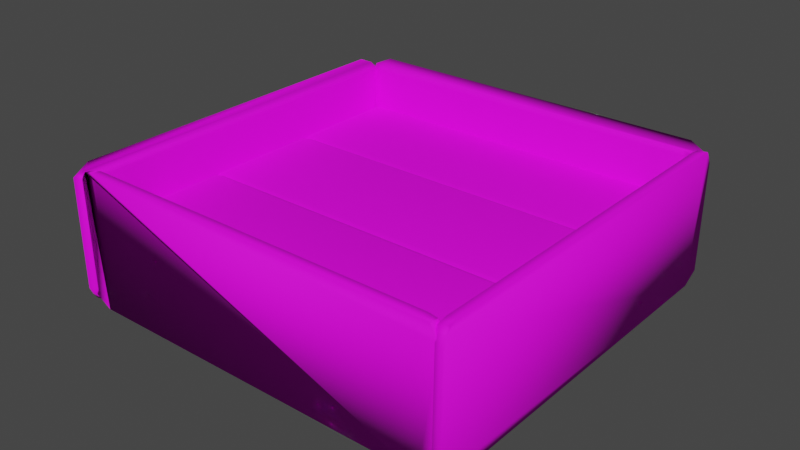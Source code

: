 # Source: CuddlePit.blend  (saved by Blender 3.6.14; exported with 4.5.12 LTS)
import bpy
from mathutils import Matrix  # noqa: F401  (used for matrix-valued properties, if any)

bpy.ops.wm.read_factory_settings(use_empty=True)
scene = bpy.context.scene
scene.name = 'Scene'

# ---- collections
col_collection = bpy.data.collections.new('Collection'); scene.collection.children.link(col_collection)

# ---- images (referenced by path relative to the original .blend; pixels are not part of the script)
import os
ASSET_DIR = os.environ.get("B2B_ASSET_DIR", "")  # directory of the original .blend (textures are referenced by path, not embedded)
HERE = os.path.dirname(os.path.abspath(__file__))  # packed textures are extracted next to this script under _unpacked/

def load_image(name, relpath, width, height, colorspace="sRGB"):
    """Load a texture the original file referenced (path relative to the .blend, or extracted next to this script)."""
    p = next((c for c in (os.path.join(HERE, relpath), os.path.join(ASSET_DIR, relpath)) if relpath and os.path.exists(c)), "")
    if p:
        img = bpy.data.images.load(p, check_existing=True)
        img.name = name
    else:  # same state as the original file: an image datablock whose file is absent (Cycles renders it pink)
        img = bpy.data.images.new(name, width, height)
        img.source = "FILE"
        img.filepath = "//" + (relpath or name)
    img.colorspace_settings.name = colorspace
    return img
img_lovelyloveseata4_png = load_image('LovelyLoveseatA4.png', 'LovelyLoveseatA4.png', 1024, 1024, 'sRGB')
img_lovelyloveseata4_png_001 = load_image('LovelyLoveseatA4.png.001', 'LovelyLoveseatA4.png', 1024, 1024, 'Non-Color')

# ---- materials (node trees are filled in below, after node groups)
mat_diffuse_031 = bpy.data.materials.new('DIFFUSE.031')
mat_diffuse_031.surface_render_method = 'BLENDED'
mat_diffuse_031.blend_method = 'BLEND'
mat_diffuse_031.use_transparency_overlap = False
mat_diffuse_031.show_transparent_back = False
mat_diffuse_031.use_transparent_shadow = False
mat_diffuse_031.roughness = 0.8
mat_diffuse_031.specular_intensity = 0.2273
mat_diffuse_031.metallic = 0.05

# ---- material node trees
mat_diffuse_031.use_nodes = True; mat_diffuse_031.node_tree.nodes.clear()
_N = mat_diffuse_031.node_tree.nodes; _L = mat_diffuse_031.node_tree.links
n0 = _N.new('ShaderNodeBsdfPrincipled'); n0.name = 'Principled BSDF'; n0.location = (10, 300)
n0.distribution = 'GGX'
n0.subsurface_method = 'RANDOM_WALK_SKIN'
n0.inputs[1].default_value = 0.05
n0.inputs[2].default_value = 0.8
n0.inputs[3].default_value = 1.45
n0.inputs[13].default_value = 0.2273
n0.inputs[27].default_value = (0.0, 0.0, 0.0, 1.0)
n0.inputs[28].default_value = 1.0
n1 = _N.new('ShaderNodeOutputMaterial'); n1.name = 'Material Output'; n1.location = (300, 300)
n2 = _N.new('ShaderNodeNormalMap'); n2.name = 'Normal Map'; n2.location = (-300, -300)
n2.label = 'Normal/Map'
n2.inputs[0].default_value = 0.0
n3 = _N.new('ShaderNodeTexImage'); n3.name = 'Image Texture'; n3.location = (-300, 600)
n3.image = img_lovelyloveseata4_png
n4 = _N.new('ShaderNodeTexImage'); n4.name = 'Image Texture.001'; n4.location = (-300, 0)
n4.image = img_lovelyloveseata4_png_001
_L.new(n0.outputs[0], n1.inputs[0])
_L.new(n2.outputs[0], n0.inputs[5])
_L.new(n3.outputs[0], n0.inputs[0])
_L.new(n4.outputs[1], n0.inputs[4])
n1.is_active_output = True

# ---- world
world_world = bpy.data.worlds.new('World'); scene.world = world_world
world_world.use_nodes = True; world_world.node_tree.nodes.clear()
_N = world_world.node_tree.nodes; _L = world_world.node_tree.links
n0 = _N.new('ShaderNodeOutputWorld'); n0.name = 'World Output'; n0.location = (300, 300)
n1 = _N.new('ShaderNodeBackground'); n1.name = 'Background'; n1.location = (10, 300)
n1.inputs[0].default_value = (0.05088, 0.05088, 0.05088, 1.0)
_L.new(n1.outputs[0], n0.inputs[0])
n0.is_active_output = True
world_world.color = (0.05088, 0.05088, 0.05088)
world_world.use_sun_shadow = False
world_world.sun_shadow_jitter_overblur = 0.0

# ---- meshes
me_s4studio_mesh_1_003 = bpy.data.meshes.new('s4studio_mesh_1.003')
me_s4studio_mesh_1_003.from_pydata([(-0.7792, 0.2533, 0.02003), (-0.7404, 0.2651, -0.02689), (-0.776, -0.2508, 0.06148), (-0.7933, -0.2354, 0.02158), (-0.7777, -0.2585, 0.02384), (-0.7885, -0.2312, 0.05956), (-0.7762, -0.2299, 0.072), (-0.7404, 0.2506, 0.03086), (-0.7405, -0.2553, 0.06344), (-0.7777, 0.2313, 0.03282), (-0.7776, -0.2018, 0.07523), (-0.7405, -0.2307, 0.0772), (-0.8066, 0.2265, -0.02314), (-0.8065, -0.2066, 0.01879), (-0.7935, -0.2033, 0.05838), (-0.7933, 0.2298, 0.01671), (-0.7404, -0.2636, 0.02432), (-0.7404, -0.2012, 0.08112), (-0.7404, 0.2319, 0.03862), (0.6722, 0.265, -0.02689), (0.6722, 0.2506, 0.03086), (0.6722, -0.2553, 0.06353), (0.711, 0.2533, 0.02003), (0.7079, -0.2508, 0.06137), (0.725, -0.2354, 0.02158), (0.7202, -0.2312, 0.05956), (0.7076, -0.2507, 0.06146), (0.708, -0.23, 0.07216), (0.7095, -0.2586, 0.02385), (0.6722, -0.2306, 0.07703), (0.6722, -0.2636, 0.02432), (0.7094, -0.2585, 0.02383), (0.6722, 0.2319, 0.03862), (0.6722, -0.2012, 0.08113), (0.7092, -0.2018, 0.07516), (0.7253, -0.2033, 0.05841), (0.7095, 0.2313, 0.03288), (0.7251, 0.2298, 0.01677), (0.725, 0.2298, 0.01665), (0.7385, 0.2268, -0.02318), (0.7385, -0.2062, 0.01876), (-0.7792, 0.09254, 0.4921), (-0.7404, 0.04562, 0.4803), (-0.7761, 0.1339, 0.9961), (-0.7931, 0.09407, 0.9807), (-0.7779, 0.09638, 1.004), (-0.7885, 0.1321, 0.9766), (-0.7762, 0.1446, 0.9753), (-0.7776, 0.09635, 1.004), (-0.7404, 0.1034, 0.4948), (-0.7405, 0.136, 1.001), (-0.7777, 0.1053, 0.514), (-0.7776, 0.1477, 0.9471), (-0.7404, 0.1496, 0.976), (-0.8066, 0.04937, 0.5189), (-0.8065, 0.0913, 0.952), (-0.7935, 0.1309, 0.9487), (-0.7933, 0.08922, 0.5156), (-0.7404, 0.09683, 1.009), (-0.7404, 0.1536, 0.9466), (-0.7404, 0.1111, 0.5135), (0.6722, 0.1034, 0.4948), (0.6722, 0.04562, 0.4803), (0.6722, 0.136, 1.001), (0.711, 0.09254, 0.4921), (0.7079, 0.1339, 0.9962), (0.7249, 0.09407, 0.9807), (0.7202, 0.1321, 0.9766), (0.7076, 0.134, 0.9961), (0.7079, 0.1446, 0.9753), (0.7096, 0.09638, 1.004), (0.6722, 0.1496, 0.976), (0.6722, 0.09683, 1.009), (0.7094, 0.09635, 1.004), (0.6722, 0.1111, 0.5135), (0.6722, 0.1536, 0.9466), (0.7093, 0.1477, 0.9471), (0.7253, 0.1309, 0.9487), (0.7094, 0.1053, 0.514), (0.7251, 0.08928, 0.5156), (0.725, 0.08917, 0.5156), (0.7385, 0.04933, 0.5186), (0.7385, 0.09128, 0.9516), (-0.7792, 0.0469, 0.02091), (-0.7761, 0.08827, 0.525), (-0.7931, 0.04843, 0.5095), (-0.7779, 0.05074, 0.5328), (-0.7885, 0.08643, 0.5054), (-0.7762, 0.09895, 0.5041), (-0.7776, 0.05071, 0.5328), (-0.7404, 0.05773, 0.02358), (-0.7404, -3.624e-05, 0.009181), (-0.7405, 0.09037, 0.5295), (-0.7777, 0.05969, 0.04285), (-0.7776, 0.1021, 0.4759), (-0.7404, 0.104, 0.5048), (-0.8066, 0.003734, 0.04771), (-0.8065, 0.04566, 0.4808), (-0.7935, 0.08525, 0.4775), (-0.7933, 0.04358, 0.04442), (-0.7404, 0.05119, 0.5378), (-0.7404, 0.108, 0.4754), (-0.7404, 0.06549, 0.04228), (0.6722, -3.624e-05, 0.009181), (0.6722, 0.05773, 0.02358), (0.6722, 0.09037, 0.5295), (0.711, 0.0469, 0.02091), (0.7079, 0.08824, 0.525), (0.7249, 0.04843, 0.5095), (0.7202, 0.08643, 0.5054), (0.7076, 0.08833, 0.5249), (0.7079, 0.09895, 0.5041), (0.7096, 0.05074, 0.5328), (0.6722, 0.104, 0.5048), (0.6722, 0.05119, 0.5378), (0.7094, 0.05071, 0.5328), (0.6722, 0.06549, 0.04228), (0.6722, 0.108, 0.4754), (0.7093, 0.1021, 0.4759), (0.7253, 0.08529, 0.4775), (0.7094, 0.05969, 0.04285), (0.7251, 0.04364, 0.04441), (0.725, 0.04352, 0.04442), (0.7385, 0.00369, 0.04736), (0.7385, 0.04563, 0.4804), (-0.7792, 0.1382, 0.9633), (-0.7404, 0.09126, 0.9515), (-0.7761, 0.1796, 1.467), (-0.7931, 0.1397, 1.452), (-0.7779, 0.142, 1.475), (-0.7885, 0.1777, 1.448), (-0.7762, 0.1902, 1.447), (-0.7776, 0.142, 1.475), (-0.7404, 0.149, 0.966), (-0.7405, 0.1817, 1.472), (-0.7777, 0.151, 0.9852), (-0.7776, 0.1934, 1.418), (-0.7404, 0.1953, 1.447), (-0.8066, 0.09501, 0.9901), (-0.8065, 0.1369, 1.423), (-0.7935, 0.1765, 1.42), (-0.7933, 0.1349, 0.9868), (-0.7404, 0.1425, 1.48), (-0.7404, 0.1993, 1.418), (-0.7404, 0.1568, 0.9847), (0.6722, 0.149, 0.966), (0.6722, 0.09126, 0.9515), (0.6722, 0.1817, 1.472), (0.711, 0.1382, 0.9633), (0.7079, 0.1795, 1.467), (0.7249, 0.1397, 1.452), (0.7202, 0.1777, 1.448), (0.7076, 0.1796, 1.467), (0.7079, 0.1902, 1.447), (0.7096, 0.142, 1.475), (0.6722, 0.1953, 1.447), (0.6722, 0.1425, 1.48), (0.7094, 0.142, 1.475), (0.6722, 0.1568, 0.9847), (0.6722, 0.1993, 1.418), (0.7093, 0.1934, 1.418), (0.7253, 0.1766, 1.42), (0.7094, 0.151, 0.9852), (0.7251, 0.1349, 0.9868), (0.725, 0.1348, 0.9868), (0.7385, 0.09497, 0.9897), (0.7385, 0.1369, 1.423), (-0.7792, -0.1001, 1.543), (-0.7404, -0.1158, 1.568), (-0.7761, 0.4011, 1.49), (-0.7933, 0.3849, 1.521), (-0.7777, 0.4079, 1.518), (-0.7885, 0.3807, 1.483), (-0.7762, 0.3795, 1.47), (-0.7404, -0.1006, 1.511), (-0.7404, -0.1154, 1.568), (-0.7405, 0.4048, 1.479), (-0.7777, -0.0819, 1.509), (-0.7776, 0.3513, 1.467), (-0.7404, 0.3802, 1.465), (-0.8066, -0.07713, 1.565), (-0.8065, 0.356, 1.524), (-0.7935, 0.3528, 1.484), (-0.7933, -0.08036, 1.525), (-0.7404, 0.4131, 1.518), (-0.7404, 0.3507, 1.461), (-0.7404, -0.08246, 1.503), (0.6722, -0.1158, 1.568), (0.6722, -0.1018, 1.511), (0.6722, 0.4048, 1.479), (0.711, -0.09751, 1.565), (0.7079, 0.4003, 1.481), (0.725, 0.3849, 1.521), (0.7202, 0.3807, 1.483), (0.7076, 0.4002, 1.481), (0.7079, 0.3795, 1.47), (0.7095, 0.408, 1.519), (0.6722, 0.3802, 1.465), (0.6722, 0.4131, 1.518), (0.7094, 0.408, 1.519), (0.6722, -0.08246, 1.503), (0.6722, 0.3507, 1.461), (0.7093, 0.3513, 1.467), (0.7253, 0.3528, 1.484), (0.7094, -0.0819, 1.509), (0.7251, -0.08036, 1.525), (0.725, -0.08035, 1.525), (0.7385, -0.07749, 1.565), (0.7385, 0.3556, 1.524), (-0.809, 0.3959, 1.504), (-0.831, 0.4095, 1.464), (-0.8036, -0.1067, 1.55), (-0.8318, -0.08596, 1.565), (-0.8318, -0.1106, 1.552), (-0.7944, -0.08586, 1.56), (-0.7818, -0.08702, 1.548), (-0.8318, -0.1106, 1.552), (-0.7765, 0.3896, 1.466), (-0.8318, 0.4094, 1.464), (-0.7928, -0.1147, 1.515), (-0.7764, 0.3739, 1.505), (-0.776, -0.05926, 1.546), (-0.7769, -0.09165, 1.512), (-0.8318, 0.3772, 1.533), (-0.8318, -0.05583, 1.575), (-0.7929, -0.05765, 1.562), (-0.7926, 0.3754, 1.52), (-0.8321, -0.1193, 1.515), (-0.77, -0.06283, 1.51), (-0.7706, 0.3703, 1.468), (-0.8318, 0.2732, 0.05774), (-0.7765, 0.2534, 0.05967), (-0.831, 0.2733, 0.05774), (-0.7928, -0.2509, 0.1085), (-0.809, 0.2522, 0.02081), (-0.7945, -0.2497, 0.07255), (-0.8318, -0.2323, 0.05364), (-0.7944, -0.2313, 0.05837), (-0.7944, -0.2497, 0.07277), (-0.7818, -0.2301, 0.07058), (-0.8318, -0.254, 0.07134), (-0.7769, -0.2278, 0.1063), (-0.8321, -0.2554, 0.109), (-0.8318, -0.2539, 0.07146), (-0.7706, 0.2341, 0.06153), (-0.77, -0.199, 0.1035), (-0.776, -0.2026, 0.06654), (-0.7928, -0.2041, 0.05067), (-0.7764, 0.2305, 0.02448), (-0.7925, 0.229, 0.008832), (-0.7927, 0.229, 0.008953), (-0.831, 0.2286, -0.004531), (-0.831, -0.2044, 0.03741), (0.7138, -0.1009, 1.552), (0.7222, 0.4021, 1.5), (0.7603, 0.3847, 1.519), (0.7603, 0.4063, 1.502), (0.7221, 0.3837, 1.515), (0.7095, 0.3825, 1.502), (0.7603, 0.4063, 1.501), (0.7033, -0.1009, 1.513), (0.7205, 0.4034, 1.464), (0.7033, -0.07807, 1.548), (0.7036, 0.3551, 1.506), (0.7045, 0.3803, 1.467), (0.7594, -0.07593, 1.577), (0.7602, 0.3571, 1.535), (0.7205, 0.3565, 1.522), (0.7195, -0.07658, 1.564), (0.7603, 0.4078, 1.464), (0.6977, 0.3515, 1.469), (0.6974, -0.08166, 1.511), (0.7033, -0.2371, 0.1072), (0.7594, -0.2571, 0.1091), (0.7205, 0.2672, 0.05832), (0.7138, -0.2446, 0.06893), (0.7222, 0.2591, 0.02327), (0.7603, 0.2383, 0.008055), (0.7221, 0.2383, 0.01289), (0.7221, 0.259, 0.0235), (0.7095, 0.2395, 0.0251), (0.7603, 0.263, 0.02127), (0.7045, 0.2441, 0.06057), (0.7603, 0.2716, 0.05791), (0.7603, 0.2629, 0.02139), (0.6974, -0.2179, 0.1053), (0.6977, 0.2153, 0.06336), (0.7036, 0.2117, 0.02641), (0.7205, 0.2101, 0.01055), (0.7033, -0.2214, 0.06825), (0.7194, -0.223, 0.05261), (0.7195, -0.223, 0.05273), (0.7594, -0.2252, 0.03943), (0.7602, 0.2078, -0.002514), (0.7594, -0.1209, 1.515)], [], [(12, 0, 1), (12, 15, 0), (15, 9, 0), (7, 0, 9), (234, 209, 217, 231), (167, 175, 168), (224, 225, 226, 223), (291, 289, 287, 288), (181, 171, 170), (7, 9, 18), (201, 202, 204, 200), (36, 20, 32), (22, 20, 36), (13, 5, 14), (88, 94, 98, 87), (153, 160, 159, 155), (33, 32, 18, 17), (201, 200, 186, 185), (36, 32, 33), (13, 3, 5), (279, 281, 277, 278), (5, 2, 6), (11, 6, 2), (11, 2, 8), (11, 8, 21), (11, 21, 29), (107, 111, 113, 105), (171, 187, 207, 208, 192, 199, 198, 184), (27, 33, 29), (27, 34, 33), (36, 33, 34), (23, 25, 27), (6, 10, 14, 5), (10, 9, 15, 14), (36, 38, 22), (22, 38, 39), (22, 39, 19), (25, 40, 35), (37, 35, 40), (25, 24, 40), (2, 5, 3, 4), (38, 40, 39), (127, 132, 142, 134), (274, 282, 264, 261), (111, 118, 117, 113), (54, 41, 42), (54, 57, 41), (57, 51, 41), (49, 41, 51), (62, 42, 41, 49, 61, 64), (197, 201, 185, 179), (146, 126, 125, 133, 145, 148), (173, 179, 185, 178), (136, 135, 141, 140), (92, 100, 114, 105), (49, 51, 60), (245, 246, 248, 244), (78, 61, 74), (64, 61, 78), (55, 46, 56), (288, 287, 280, 278), (239, 246, 245, 241), (286, 287, 289, 285), (266, 267, 268, 265), (113, 117, 101, 95), (55, 44, 46), (128, 129, 127, 130), (46, 43, 47), (65, 69, 71, 63), (211, 227, 216), (50, 58, 72, 63), (84, 92, 95, 88), (243, 236, 240), (131, 137, 143, 136), (230, 232, 251), (65, 67, 69), (161, 160, 153, 151), (164, 162, 160, 161), (78, 80, 64), (64, 80, 81), (64, 81, 62), (67, 82, 77), (79, 77, 82), (67, 66, 82), (152, 154, 150, 151), (80, 82, 81), (23, 21, 30, 31), (228, 229, 220, 221), (215, 222, 228, 221), (96, 83, 91), (96, 99, 83), (99, 93, 83), (90, 83, 93), (175, 169, 171), (175, 187, 169), (19, 1, 0, 7, 20, 22), (55, 56, 57, 54), (206, 204, 202, 203), (180, 168, 171, 181), (90, 93, 102), (189, 197, 179, 176), (120, 104, 116), (106, 104, 120), (97, 87, 98), (173, 178, 182, 172), (263, 262, 268, 267), (117, 118, 120, 116), (75, 74, 60, 59), (30, 21, 8, 16), (97, 85, 87), (110, 112, 108, 109), (87, 84, 88), (276, 280, 282, 274), (283, 269, 259, 255, 266, 265, 294, 273, 292, 293, 277, 284), (116, 104, 90, 102), (254, 261, 264, 258), (227, 211, 212, 224, 223, 218, 230, 251, 252, 236, 243, 242), (47, 53, 59, 52), (107, 109, 111), (47, 52, 56, 46), (94, 93, 99, 98), (120, 122, 106), (106, 122, 123), (106, 123, 103), (109, 124, 119), (121, 119, 124), (109, 108, 124), (44, 45, 43, 46), (122, 124, 123), (84, 89, 100, 92), (75, 76, 78, 74), (280, 287, 286, 282), (138, 125, 126), (138, 141, 125), (141, 135, 125), (133, 125, 135), (209, 218, 223), (103, 91, 83, 90, 104, 106), (181, 182, 183, 180), (80, 78, 76, 77), (31, 24, 28), (133, 135, 144), (185, 186, 177, 178), (162, 145, 158), (148, 145, 162), (139, 130, 140), (77, 76, 69, 67), (6, 11, 17, 10), (219, 227, 242, 233), (134, 142, 156, 147), (139, 128, 130), (68, 70, 66, 67), (130, 127, 131), (149, 153, 155, 147), (212, 211, 213), (159, 160, 162, 158), (191, 195, 197, 189), (88, 95, 101, 94), (192, 196, 199), (149, 151, 153), (27, 25, 35, 34), (34, 35, 38, 36), (162, 164, 148), (148, 164, 165), (148, 165, 146), (151, 166, 161), (163, 161, 166), (151, 150, 166), (219, 222, 215), (259, 256, 255), (164, 166, 165), (43, 48, 58, 50), (29, 33, 17, 11), (156, 157, 149, 147), (180, 167, 168), (180, 183, 167), (183, 177, 167), (174, 167, 177), (167, 174, 175), (175, 188, 187), (187, 188, 190), (97, 98, 99, 96), (215, 221, 225, 214), (32, 20, 7, 18), (174, 177, 186), (63, 71, 53, 50), (204, 188, 200), (190, 188, 204), (181, 172, 182), (203, 202, 195, 193), (283, 284, 276, 274), (176, 184, 198, 189), (101, 102, 93, 94), (117, 116, 102, 101), (181, 170, 172), (85, 86, 84, 87), (172, 169, 173), (12, 1, 4, 3, 13), (211, 219, 215), (200, 188, 174, 186), (176, 179, 173), (230, 218, 209, 234), (242, 243, 235, 233), (191, 193, 195), (247, 246, 239, 237), (250, 248, 246, 247), (204, 206, 190), (190, 206, 207), (190, 207, 187), (193, 208, 203), (205, 203, 208), (193, 192, 208), (255, 256, 254, 257), (206, 208, 207), (169, 171, 184, 176), (74, 61, 49, 60), (211, 216, 227, 219), (223, 209, 210), (223, 226, 209), (226, 220, 209), (217, 209, 220), (168, 175, 187), (244, 231, 217, 229), (273, 294, 253, 260, 272, 275), (139, 140, 141, 138), (122, 120, 118, 119), (59, 60, 51, 52), (217, 220, 229), (233, 241, 222, 219), (248, 231, 244), (234, 231, 248), (224, 214, 225), (258, 263, 267, 257), (114, 115, 107, 105), (159, 158, 144, 143), (17, 18, 9, 10), (270, 271, 262, 263), (224, 212, 214), (238, 240, 236, 237), (214, 211, 215), (235, 239, 241, 233), (245, 244, 229, 228), (43, 50, 53, 47), (69, 76, 75, 71), (235, 237, 239), (212, 213, 211, 214), (178, 177, 183, 182), (248, 250, 234), (234, 250, 251), (234, 251, 232), (237, 252, 247), (249, 247, 252), (237, 236, 252), (194, 196, 192, 193), (250, 252, 251), (198, 199, 191, 189), (105, 113, 95, 92), (258, 264, 270, 263), (265, 253, 294), (265, 268, 253), (268, 262, 253), (260, 253, 262), (174, 188, 175), (71, 75, 59, 53), (13, 14, 15, 12), (52, 51, 57, 56), (158, 145, 133, 144), (260, 262, 271), (286, 285, 271, 270), (289, 272, 285), (275, 272, 289), (266, 257, 267), (119, 118, 111, 109), (72, 73, 65, 63), (285, 272, 260, 271), (143, 144, 135, 136), (282, 286, 270, 264), (266, 255, 257), (24, 25, 26, 28), (257, 254, 258), (127, 134, 137, 131), (4, 1, 19), (169, 176, 173), (29, 21, 23, 27), (277, 281, 284), (254, 259, 269, 261), (276, 278, 280), (131, 136, 140, 130), (221, 220, 226, 225), (289, 291, 275), (275, 291, 292), (275, 292, 273), (278, 293, 288), (290, 288, 293), (278, 277, 293), (170, 171, 169, 172), (291, 293, 292), (195, 202, 201, 197), (168, 175, 171), (16, 8, 2, 4), (168, 187, 175), (187, 171, 169), (261, 269, 283, 274), (230, 234, 232), (16, 4, 19, 39, 40, 24, 31, 30), (147, 155, 137, 134), (241, 245, 228, 222), (254, 256, 259), (155, 159, 143, 137)])
me_s4studio_mesh_1_003.polygons.foreach_set('use_smooth', [True] * 309)
_uv = me_s4studio_mesh_1_003.uv_layers.new(name='uv_0')
_uv.uv.foreach_set('vector', [0.024, 0.5586, 0.03827, 0.5626, 0.04718, 0.5913, 0.024, 0.5586, 0.03264, 0.5562, 0.03827, 0.5626, 0.03264, 0.5562, 0.03827, 0.5553, 0.03827, 0.5626, 0.04718, 0.5647, 0.03827, 0.5626, 0.03827, 0.5553, 0.4146, 0.5626, 0.03827, 0.5626, 0.04718, 0.5647, 0.4057, 0.5647, 0.03827, 0.5626, 0.04718, 0.5913, 0.04718, 0.5913, 0.024, 0.3346, 0.03264, 0.3354, 0.03264, 0.5562, 0.024, 0.5586, 0.4203, 0.5562, 0.4146, 0.5553, 0.4146, 0.3358, 0.4203, 0.3354, 0.024, 0.3346, 0.0387, 0.2881, 0.02691, 0.3081, 0.04718, 0.5647, 0.03827, 0.5553, 0.04718, 0.5546, 0.4057, 0.336, 0.4146, 0.3358, 0.4146, 0.5553, 0.4057, 0.5546, 0.4146, 0.5553, 0.4057, 0.5647, 0.4057, 0.5546, 0.4146, 0.5626, 0.4057, 0.5647, 0.4146, 0.5553, 0.024, 0.3346, 0.03482, 0.3211, 0.03264, 0.3354, 0.03827, 0.3225, 0.03827, 0.3358, 0.03264, 0.3354, 0.03482, 0.3211, 0.4146, 0.3225, 0.4146, 0.3358, 0.4057, 0.336, 0.4057, 0.3211, 0.4057, 0.336, 0.4057, 0.5546, 0.04718, 0.5546, 0.04718, 0.336, 0.4057, 0.336, 0.4057, 0.5546, 0.04718, 0.5546, 0.04718, 0.336, 0.4146, 0.5553, 0.4057, 0.5546, 0.4057, 0.336, 0.024, 0.3346, 0.02691, 0.3081, 0.03482, 0.3211, 0.4146, 0.3119, 0.4146, 0.2894, 0.4244, 0.2935, 0.4181, 0.3211, 0.03482, 0.3211, 0.03827, 0.3118, 0.03827, 0.3225, 0.04718, 0.3211, 0.03827, 0.3225, 0.03827, 0.3118, 0.04718, 0.3211, 0.03827, 0.3118, 0.04718, 0.3069, 0.04718, 0.3211, 0.04718, 0.3069, 0.4057, 0.3069, 0.04718, 0.3211, 0.4057, 0.3069, 0.4057, 0.3211, 0.4146, 0.3119, 0.4146, 0.3225, 0.4057, 0.3211, 0.4057, 0.3069, 0.0387, 0.2881, 0.4057, 0.5912, 0.4289, 0.5586, 0.4289, 0.3134, 0.4244, 0.2935, 0.4146, 0.2894, 0.4057, 0.29, 0.04718, 0.29, 0.4146, 0.3225, 0.4057, 0.336, 0.4057, 0.3211, 0.4146, 0.3225, 0.4146, 0.3358, 0.4057, 0.336, 0.4146, 0.5553, 0.4057, 0.336, 0.4146, 0.3358, 0.4146, 0.3119, 0.4181, 0.3211, 0.4146, 0.3225, 0.03827, 0.3225, 0.03827, 0.3358, 0.03264, 0.3354, 0.03482, 0.3211, 0.03827, 0.3358, 0.03827, 0.5553, 0.03264, 0.5562, 0.03264, 0.3354, 0.4146, 0.5553, 0.4203, 0.5562, 0.4146, 0.5626, 0.4146, 0.5626, 0.4203, 0.5562, 0.4289, 0.5586, 0.4146, 0.5626, 0.4289, 0.5586, 0.4057, 0.5912, 0.4181, 0.3211, 0.4289, 0.3134, 0.4203, 0.3354, 0.4203, 0.5562, 0.4203, 0.3354, 0.4289, 0.3134, 0.4181, 0.3211, 0.4244, 0.2935, 0.4289, 0.3134, 0.03827, 0.3118, 0.03482, 0.3211, 0.02691, 0.3081, 0.0387, 0.2881, 0.4203, 0.5562, 0.4289, 0.3134, 0.4289, 0.5586, 0.03827, 0.3118, 0.0387, 0.2881, 0.04718, 0.29, 0.04718, 0.3069, 0.4057, 0.3069, 0.4057, 0.3211, 0.04718, 0.3211, 0.04718, 0.3069, 0.4146, 0.3225, 0.4146, 0.3358, 0.4057, 0.336, 0.4057, 0.3211, 0.024, 0.5586, 0.03827, 0.5626, 0.04718, 0.5913, 0.024, 0.5586, 0.03264, 0.5562, 0.03827, 0.5626, 0.03264, 0.5562, 0.03827, 0.5553, 0.03827, 0.5626, 0.04718, 0.5647, 0.03827, 0.5626, 0.03827, 0.5553, 0.4057, 0.5912, 0.04718, 0.5913, 0.03827, 0.5626, 0.04718, 0.5647, 0.4057, 0.5647, 0.4146, 0.5626, 0.4057, 0.3211, 0.4057, 0.336, 0.04718, 0.336, 0.04718, 0.3211, 0.4057, 0.5912, 0.04718, 0.5913, 0.03827, 0.5626, 0.04718, 0.5647, 0.4057, 0.5647, 0.4146, 0.5626, 0.03827, 0.3225, 0.04718, 0.3211, 0.04718, 0.336, 0.03827, 0.3358, 0.03827, 0.3358, 0.03827, 0.5553, 0.03264, 0.5562, 0.03264, 0.3354, 0.04718, 0.3069, 0.04718, 0.29, 0.4057, 0.29, 0.4057, 0.3069, 0.04718, 0.5647, 0.03827, 0.5553, 0.04718, 0.5546, 0.4057, 0.336, 0.4146, 0.3358, 0.4146, 0.5553, 0.4057, 0.5546, 0.4146, 0.5553, 0.4057, 0.5647, 0.4057, 0.5546, 0.4146, 0.5626, 0.4057, 0.5647, 0.4146, 0.5553, 0.024, 0.3346, 0.03482, 0.3211, 0.03264, 0.3354, 0.4203, 0.3354, 0.4146, 0.3358, 0.4146, 0.3225, 0.4181, 0.3211, 0.4146, 0.3225, 0.4146, 0.3358, 0.4057, 0.336, 0.4057, 0.3211, 0.4057, 0.336, 0.4146, 0.3358, 0.4146, 0.5553, 0.4057, 0.5546, 0.024, 0.3346, 0.03264, 0.3354, 0.03264, 0.5562, 0.024, 0.5586, 0.4057, 0.3211, 0.4057, 0.336, 0.04718, 0.336, 0.04718, 0.3211, 0.024, 0.3346, 0.02691, 0.3081, 0.03482, 0.3211, 0.02691, 0.3081, 0.0387, 0.2881, 0.03827, 0.3118, 0.03482, 0.3211, 0.03482, 0.3211, 0.03827, 0.3118, 0.03827, 0.3225, 0.4146, 0.3119, 0.4146, 0.3225, 0.4057, 0.3211, 0.4057, 0.3069, 0.03827, 0.3118, 0.04718, 0.29, 0.0387, 0.2881, 0.04718, 0.3069, 0.04718, 0.29, 0.4057, 0.29, 0.4057, 0.3069, 0.03827, 0.3118, 0.04718, 0.3069, 0.04718, 0.3211, 0.03827, 0.3225, 0.4146, 0.2894, 0.4244, 0.2935, 0.4146, 0.2894, 0.03827, 0.3225, 0.04718, 0.3211, 0.04718, 0.336, 0.03827, 0.3358, 0.4057, 0.5912, 0.4057, 0.5912, 0.4289, 0.5586, 0.4146, 0.3119, 0.4181, 0.3211, 0.4146, 0.3225, 0.4203, 0.3354, 0.4146, 0.3358, 0.4146, 0.3225, 0.4181, 0.3211, 0.4203, 0.5562, 0.4146, 0.5553, 0.4146, 0.3358, 0.4203, 0.3354, 0.4146, 0.5553, 0.4203, 0.5562, 0.4146, 0.5626, 0.4146, 0.5626, 0.4203, 0.5562, 0.4289, 0.5586, 0.4146, 0.5626, 0.4289, 0.5586, 0.4057, 0.5912, 0.4181, 0.3211, 0.4289, 0.3134, 0.4203, 0.3354, 0.4203, 0.5562, 0.4203, 0.3354, 0.4289, 0.3134, 0.4181, 0.3211, 0.4244, 0.2935, 0.4289, 0.3134, 0.4146, 0.3119, 0.4146, 0.2894, 0.4244, 0.2935, 0.4181, 0.3211, 0.4203, 0.5562, 0.4289, 0.3134, 0.4289, 0.5586, 0.4146, 0.3119, 0.4057, 0.3069, 0.4057, 0.29, 0.4146, 0.2894, 0.04718, 0.336, 0.04718, 0.5546, 0.03827, 0.5553, 0.03827, 0.3358, 0.03827, 0.3225, 0.04718, 0.3211, 0.04718, 0.336, 0.03827, 0.3358, 0.024, 0.5586, 0.03827, 0.5626, 0.04718, 0.5913, 0.024, 0.5586, 0.03264, 0.5562, 0.03827, 0.5626, 0.03264, 0.5562, 0.03827, 0.5553, 0.03827, 0.5626, 0.04718, 0.5647, 0.03827, 0.5626, 0.03827, 0.5553, 0.04718, 0.5913, 0.03827, 0.3118, 0.0387, 0.2881, 0.04718, 0.5913, 0.4057, 0.5912, 0.03827, 0.3118, 0.4057, 0.5912, 0.04718, 0.5913, 0.03827, 0.5626, 0.04718, 0.5647, 0.4057, 0.5647, 0.4146, 0.5626, 0.024, 0.3346, 0.03264, 0.3354, 0.03264, 0.5562, 0.024, 0.5586, 0.4203, 0.5562, 0.4146, 0.5553, 0.4146, 0.3358, 0.4203, 0.3354, 0.024, 0.5586, 0.04718, 0.5913, 0.0387, 0.2881, 0.024, 0.3346, 0.04718, 0.5647, 0.03827, 0.5553, 0.04718, 0.5546, 0.4057, 0.3069, 0.4057, 0.3211, 0.04718, 0.3211, 0.04718, 0.3069, 0.4146, 0.5553, 0.4057, 0.5647, 0.4057, 0.5546, 0.4146, 0.5626, 0.4057, 0.5647, 0.4146, 0.5553, 0.024, 0.3346, 0.03482, 0.3211, 0.03264, 0.3354, 0.03827, 0.3225, 0.03827, 0.3358, 0.03264, 0.3354, 0.03482, 0.3211, 0.03827, 0.3358, 0.03827, 0.5553, 0.03264, 0.5562, 0.03264, 0.3354, 0.4057, 0.336, 0.4146, 0.3358, 0.4146, 0.5553, 0.4057, 0.5546, 0.4057, 0.336, 0.4057, 0.5546, 0.04718, 0.5546, 0.04718, 0.336, 0.4057, 0.29, 0.4057, 0.3069, 0.04718, 0.3069, 0.04718, 0.29, 0.024, 0.3346, 0.02691, 0.3081, 0.03482, 0.3211, 0.4146, 0.3119, 0.4146, 0.2894, 0.4244, 0.2935, 0.4181, 0.3211, 0.03482, 0.3211, 0.03827, 0.3118, 0.03827, 0.3225, 0.4146, 0.3119, 0.4146, 0.3225, 0.4057, 0.3211, 0.4057, 0.3069, 0.4057, 0.29, 0.04718, 0.29, 0.0387, 0.2881, 0.02691, 0.3081, 0.024, 0.3346, 0.024, 0.5586, 0.04718, 0.5913, 0.4057, 0.5912, 0.4289, 0.5586, 0.4289, 0.3134, 0.4244, 0.2935, 0.4146, 0.2894, 0.4057, 0.5546, 0.4057, 0.5647, 0.04718, 0.5647, 0.04718, 0.5546, 0.03827, 0.3118, 0.04718, 0.3069, 0.04718, 0.3211, 0.03827, 0.3225, 0.04718, 0.29, 0.03827, 0.3118, 0.02691, 0.3081, 0.024, 0.3346, 0.024, 0.5586, 0.04718, 0.5913, 0.4057, 0.5912, 0.4289, 0.5586, 0.4289, 0.3134, 0.4244, 0.2935, 0.4146, 0.2894, 0.4057, 0.29, 0.03827, 0.3225, 0.04718, 0.3211, 0.04718, 0.336, 0.03827, 0.3358, 0.4146, 0.3119, 0.4181, 0.3211, 0.4146, 0.3225, 0.03827, 0.3225, 0.03827, 0.3358, 0.03264, 0.3354, 0.03482, 0.3211, 0.03827, 0.3358, 0.03827, 0.5553, 0.03264, 0.5562, 0.03264, 0.3354, 0.4146, 0.5553, 0.4203, 0.5562, 0.4146, 0.5626, 0.4146, 0.5626, 0.4203, 0.5562, 0.4289, 0.5586, 0.4146, 0.5626, 0.4289, 0.5586, 0.4057, 0.5912, 0.4181, 0.3211, 0.4289, 0.3134, 0.4203, 0.3354, 0.4203, 0.5562, 0.4203, 0.3354, 0.4289, 0.3134, 0.4181, 0.3211, 0.4244, 0.2935, 0.4289, 0.3134, 0.02691, 0.3081, 0.0387, 0.2881, 0.03827, 0.3118, 0.03482, 0.3211, 0.4203, 0.5562, 0.4289, 0.3134, 0.4289, 0.5586, 0.03827, 0.3118, 0.0387, 0.2881, 0.04718, 0.29, 0.04718, 0.3069, 0.4057, 0.336, 0.4146, 0.3358, 0.4146, 0.5553, 0.4057, 0.5546, 0.4146, 0.3225, 0.4146, 0.3358, 0.4057, 0.336, 0.4057, 0.3211, 0.024, 0.5586, 0.03827, 0.5626, 0.04718, 0.5913, 0.024, 0.5586, 0.03264, 0.5562, 0.03827, 0.5626, 0.03264, 0.5562, 0.03827, 0.5553, 0.03827, 0.5626, 0.04718, 0.5647, 0.03827, 0.5626, 0.03827, 0.5553, 0.03827, 0.5626, 0.04718, 0.5913, 0.024, 0.5586, 0.4057, 0.5912, 0.04718, 0.5913, 0.03827, 0.5626, 0.04718, 0.5647, 0.4057, 0.5647, 0.4146, 0.5626, 0.024, 0.3346, 0.03264, 0.3354, 0.03264, 0.5562, 0.024, 0.5586, 0.4203, 0.5562, 0.4146, 0.5553, 0.4146, 0.3358, 0.4203, 0.3354, 0.4146, 0.2894, 0.4244, 0.2935, 0.4146, 0.2894, 0.04718, 0.5647, 0.03827, 0.5553, 0.04718, 0.5546, 0.04718, 0.336, 0.04718, 0.5546, 0.03827, 0.5553, 0.03827, 0.3358, 0.4146, 0.5553, 0.4057, 0.5647, 0.4057, 0.5546, 0.4146, 0.5626, 0.4057, 0.5647, 0.4146, 0.5553, 0.024, 0.3346, 0.03482, 0.3211, 0.03264, 0.3354, 0.4203, 0.3354, 0.4146, 0.3358, 0.4146, 0.3225, 0.4181, 0.3211, 0.03827, 0.3225, 0.04718, 0.3211, 0.04718, 0.336, 0.03827, 0.3358, 0.04718, 0.3069, 0.04718, 0.29, 0.4057, 0.29, 0.4057, 0.3069, 0.04718, 0.3069, 0.04718, 0.29, 0.4057, 0.29, 0.4057, 0.3069, 0.024, 0.3346, 0.02691, 0.3081, 0.03482, 0.3211, 0.4146, 0.3119, 0.4146, 0.2894, 0.4244, 0.2935, 0.4181, 0.3211, 0.03482, 0.3211, 0.03827, 0.3118, 0.03827, 0.3225, 0.4146, 0.3119, 0.4146, 0.3225, 0.4057, 0.3211, 0.4057, 0.3069, 0.02691, 0.3081, 0.03827, 0.3118, 0.0387, 0.2881, 0.4057, 0.336, 0.4146, 0.3358, 0.4146, 0.5553, 0.4057, 0.5546, 0.4146, 0.3119, 0.4146, 0.3225, 0.4057, 0.3211, 0.4057, 0.3069, 0.03827, 0.3225, 0.04718, 0.3211, 0.04718, 0.336, 0.03827, 0.3358, 0.4244, 0.2935, 0.4146, 0.2894, 0.4146, 0.2894, 0.4146, 0.3119, 0.4181, 0.3211, 0.4146, 0.3225, 0.4146, 0.3225, 0.4181, 0.3211, 0.4203, 0.3354, 0.4146, 0.3358, 0.4146, 0.3358, 0.4203, 0.3354, 0.4203, 0.5562, 0.4146, 0.5553, 0.4146, 0.5553, 0.4203, 0.5562, 0.4146, 0.5626, 0.4146, 0.5626, 0.4203, 0.5562, 0.4289, 0.5586, 0.4146, 0.5626, 0.4289, 0.5586, 0.4057, 0.5912, 0.4181, 0.3211, 0.4289, 0.3134, 0.4203, 0.3354, 0.4203, 0.5562, 0.4203, 0.3354, 0.4289, 0.3134, 0.4181, 0.3211, 0.4244, 0.2935, 0.4289, 0.3134, 0.04718, 0.3069, 0.04718, 0.3211, 0.03827, 0.3225, 0.0387, 0.2881, 0.0387, 0.2881, 0.02691, 0.3081, 0.4203, 0.5562, 0.4289, 0.3134, 0.4289, 0.5586, 0.03827, 0.3118, 0.0387, 0.2881, 0.04718, 0.29, 0.04718, 0.3069, 0.4057, 0.3211, 0.4057, 0.336, 0.04718, 0.336, 0.04718, 0.3211, 0.4057, 0.29, 0.4146, 0.2894, 0.4146, 0.3119, 0.4057, 0.3069, 0.024, 0.5586, 0.03827, 0.5626, 0.04718, 0.5913, 0.024, 0.5586, 0.03264, 0.5562, 0.03827, 0.5626, 0.03264, 0.5562, 0.03827, 0.5553, 0.03827, 0.5626, 0.04718, 0.5647, 0.03827, 0.5626, 0.03827, 0.5553, 0.03827, 0.5626, 0.04718, 0.5647, 0.04718, 0.5913, 0.04718, 0.5913, 0.4057, 0.5647, 0.4057, 0.5912, 0.4057, 0.5912, 0.4057, 0.5647, 0.4146, 0.5626, 0.024, 0.3346, 0.03264, 0.3354, 0.03264, 0.5562, 0.024, 0.5586, 0.03827, 0.3225, 0.03827, 0.3358, 0.03264, 0.3354, 0.03482, 0.3211, 0.4057, 0.5546, 0.4057, 0.5647, 0.04718, 0.5647, 0.04718, 0.5546, 0.04718, 0.5647, 0.03827, 0.5553, 0.04718, 0.5546, 0.4057, 0.3069, 0.4057, 0.3211, 0.04718, 0.3211, 0.04718, 0.3069, 0.4146, 0.5553, 0.4057, 0.5647, 0.4057, 0.5546, 0.4146, 0.5626, 0.4057, 0.5647, 0.4146, 0.5553, 0.024, 0.3346, 0.03482, 0.3211, 0.03264, 0.3354, 0.4203, 0.3354, 0.4146, 0.3358, 0.4146, 0.3225, 0.4181, 0.3211, 0.4057, 0.29, 0.4146, 0.2894, 0.4146, 0.3119, 0.4057, 0.3069, 0.04718, 0.3069, 0.04718, 0.29, 0.4057, 0.29, 0.4057, 0.3069, 0.04718, 0.336, 0.04718, 0.5546, 0.03827, 0.5553, 0.03827, 0.3358, 0.4057, 0.336, 0.4057, 0.5546, 0.04718, 0.5546, 0.04718, 0.336, 0.024, 0.3346, 0.02691, 0.3081, 0.03482, 0.3211, 0.02691, 0.3081, 0.0387, 0.2881, 0.03827, 0.3118, 0.03482, 0.3211, 0.03482, 0.3211, 0.03827, 0.3118, 0.03827, 0.3225, 0.024, 0.5586, 0.04718, 0.5913, 0.0387, 0.2881, 0.02691, 0.3081, 0.024, 0.3346, 0.03827, 0.3118, 0.04718, 0.3069, 0.03827, 0.3225, 0.4057, 0.5546, 0.4057, 0.5647, 0.04718, 0.5647, 0.04718, 0.5546, 0.04718, 0.3069, 0.04718, 0.3211, 0.03827, 0.3225, 0.4057, 0.5912, 0.04718, 0.5913, 0.03827, 0.5626, 0.4146, 0.5626, 0.4057, 0.29, 0.4146, 0.2894, 0.4146, 0.3119, 0.4057, 0.3069, 0.4146, 0.3119, 0.4181, 0.3211, 0.4146, 0.3225, 0.4203, 0.3354, 0.4146, 0.3358, 0.4146, 0.3225, 0.4181, 0.3211, 0.4203, 0.5562, 0.4146, 0.5553, 0.4146, 0.3358, 0.4203, 0.3354, 0.4146, 0.5553, 0.4203, 0.5562, 0.4146, 0.5626, 0.4146, 0.5626, 0.4203, 0.5562, 0.4289, 0.5586, 0.4146, 0.5626, 0.4289, 0.5586, 0.4057, 0.5912, 0.4181, 0.3211, 0.4289, 0.3134, 0.4203, 0.3354, 0.4203, 0.5562, 0.4203, 0.3354, 0.4289, 0.3134, 0.4181, 0.3211, 0.4244, 0.2935, 0.4289, 0.3134, 0.02691, 0.3081, 0.0387, 0.2881, 0.03827, 0.3118, 0.03482, 0.3211, 0.4203, 0.5562, 0.4289, 0.3134, 0.4289, 0.5586, 0.03827, 0.3118, 0.0387, 0.2881, 0.04718, 0.29, 0.04718, 0.3069, 0.4057, 0.5546, 0.4057, 0.5647, 0.04718, 0.5647, 0.04718, 0.5546, 0.03827, 0.3118, 0.0387, 0.2881, 0.04718, 0.29, 0.04718, 0.3069, 0.024, 0.5586, 0.03827, 0.5626, 0.04718, 0.5913, 0.024, 0.5586, 0.03264, 0.5562, 0.03827, 0.5626, 0.03264, 0.5562, 0.03827, 0.5553, 0.03827, 0.5626, 0.04718, 0.5647, 0.03827, 0.5626, 0.03827, 0.5553, 0.04718, 0.5913, 0.04718, 0.5913, 0.4057, 0.5912, 0.4057, 0.5546, 0.4057, 0.5647, 0.04718, 0.5647, 0.04718, 0.5546, 0.4057, 0.5912, 0.04718, 0.5913, 0.03827, 0.5626, 0.04718, 0.5647, 0.4057, 0.5647, 0.4146, 0.5626, 0.024, 0.3346, 0.03264, 0.3354, 0.03264, 0.5562, 0.024, 0.5586, 0.4203, 0.5562, 0.4146, 0.5553, 0.4146, 0.3358, 0.4203, 0.3354, 0.04718, 0.336, 0.04718, 0.5546, 0.03827, 0.5553, 0.03827, 0.3358, 0.04718, 0.5647, 0.03827, 0.5553, 0.04718, 0.5546, 0.4057, 0.3069, 0.4057, 0.3211, 0.04718, 0.3211, 0.04718, 0.3069, 0.4146, 0.5553, 0.4057, 0.5647, 0.4057, 0.5546, 0.4146, 0.5626, 0.4057, 0.5647, 0.4146, 0.5553, 0.024, 0.3346, 0.03482, 0.3211, 0.03264, 0.3354, 0.03827, 0.3225, 0.03827, 0.3358, 0.03264, 0.3354, 0.03482, 0.3211, 0.4057, 0.29, 0.4146, 0.2894, 0.4146, 0.3119, 0.4057, 0.3069, 0.4057, 0.336, 0.4057, 0.5546, 0.04718, 0.5546, 0.04718, 0.336, 0.04718, 0.336, 0.04718, 0.5546, 0.03827, 0.5553, 0.03827, 0.3358, 0.04718, 0.336, 0.04718, 0.5546, 0.03827, 0.5553, 0.03827, 0.3358, 0.024, 0.3346, 0.02691, 0.3081, 0.03482, 0.3211, 0.4146, 0.3119, 0.4146, 0.2894, 0.4244, 0.2935, 0.4181, 0.3211, 0.03482, 0.3211, 0.03827, 0.3118, 0.03827, 0.3225, 0.4146, 0.3119, 0.4146, 0.3225, 0.4057, 0.3211, 0.4057, 0.3069, 0.4057, 0.336, 0.4057, 0.5546, 0.04718, 0.5546, 0.04718, 0.336, 0.03827, 0.3118, 0.04718, 0.3069, 0.04718, 0.3211, 0.03827, 0.3225, 0.4146, 0.3225, 0.4146, 0.3358, 0.4057, 0.336, 0.4057, 0.3211, 0.4146, 0.3119, 0.4181, 0.3211, 0.4146, 0.3225, 0.02691, 0.3081, 0.0387, 0.2881, 0.03827, 0.3118, 0.03482, 0.3211, 0.03827, 0.3358, 0.03827, 0.5553, 0.03264, 0.5562, 0.03264, 0.3354, 0.4146, 0.5553, 0.4203, 0.5562, 0.4146, 0.5626, 0.4146, 0.5626, 0.4203, 0.5562, 0.4289, 0.5586, 0.4146, 0.5626, 0.4289, 0.5586, 0.4057, 0.5912, 0.4181, 0.3211, 0.4289, 0.3134, 0.4203, 0.3354, 0.4203, 0.5562, 0.4203, 0.3354, 0.4289, 0.3134, 0.4181, 0.3211, 0.4244, 0.2935, 0.4289, 0.3134, 0.4146, 0.3119, 0.4146, 0.2894, 0.4244, 0.2935, 0.4181, 0.3211, 0.4203, 0.5562, 0.4289, 0.3134, 0.4289, 0.5586, 0.4057, 0.29, 0.4146, 0.2894, 0.4146, 0.3119, 0.4057, 0.3069, 0.4057, 0.3069, 0.4057, 0.3211, 0.04718, 0.3211, 0.04718, 0.3069, 0.03827, 0.3225, 0.04718, 0.3211, 0.04718, 0.336, 0.03827, 0.3358, 0.024, 0.5586, 0.03827, 0.5626, 0.04718, 0.5913, 0.024, 0.5586, 0.03264, 0.5562, 0.03827, 0.5626, 0.03264, 0.5562, 0.03827, 0.5553, 0.03827, 0.5626, 0.04718, 0.5647, 0.03827, 0.5626, 0.03827, 0.5553, 0.04718, 0.5647, 0.4057, 0.5647, 0.04718, 0.5913, 0.4057, 0.3211, 0.4057, 0.336, 0.04718, 0.336, 0.04718, 0.3211, 0.024, 0.3346, 0.03264, 0.3354, 0.03264, 0.5562, 0.024, 0.5586, 0.03827, 0.3358, 0.03827, 0.5553, 0.03264, 0.5562, 0.03264, 0.3354, 0.4057, 0.5546, 0.4057, 0.5647, 0.04718, 0.5647, 0.04718, 0.5546, 0.04718, 0.5647, 0.03827, 0.5553, 0.04718, 0.5546, 0.4057, 0.336, 0.4057, 0.5546, 0.04718, 0.5546, 0.04718, 0.336, 0.4146, 0.5553, 0.4057, 0.5647, 0.4057, 0.5546, 0.4146, 0.5626, 0.4057, 0.5647, 0.4146, 0.5553, 0.024, 0.3346, 0.03482, 0.3211, 0.03264, 0.3354, 0.4203, 0.3354, 0.4146, 0.3358, 0.4146, 0.3225, 0.4181, 0.3211, 0.4057, 0.29, 0.4146, 0.2894, 0.4146, 0.3119, 0.4057, 0.3069, 0.4057, 0.5546, 0.4057, 0.5647, 0.04718, 0.5647, 0.04718, 0.5546, 0.04718, 0.336, 0.04718, 0.5546, 0.03827, 0.5553, 0.03827, 0.3358, 0.4057, 0.3211, 0.4057, 0.336, 0.04718, 0.336, 0.04718, 0.3211, 0.024, 0.3346, 0.02691, 0.3081, 0.03482, 0.3211, 0.4244, 0.2935, 0.4181, 0.3211, 0.4146, 0.3119, 0.4146, 0.2894, 0.03482, 0.3211, 0.03827, 0.3118, 0.03827, 0.3225, 0.03827, 0.3118, 0.04718, 0.3069, 0.04718, 0.3211, 0.03827, 0.3225, 0.03951, 0.2891, 0.04718, 0.5913, 0.4057, 0.5912, 0.03827, 0.3118, 0.04718, 0.3069, 0.03827, 0.3225, 0.4057, 0.3211, 0.4057, 0.3069, 0.4146, 0.3119, 0.4146, 0.3225, 0.4244, 0.2935, 0.4146, 0.2894, 0.4146, 0.2894, 0.03827, 0.3118, 0.0387, 0.2881, 0.04718, 0.29, 0.04718, 0.3069, 0.4146, 0.3119, 0.4181, 0.3211, 0.4146, 0.3225, 0.03827, 0.3225, 0.03827, 0.3358, 0.03264, 0.3354, 0.03482, 0.3211, 0.03827, 0.3358, 0.03827, 0.5553, 0.03264, 0.5562, 0.03264, 0.3354, 0.4146, 0.5553, 0.4203, 0.5562, 0.4146, 0.5626, 0.4146, 0.5626, 0.4203, 0.5562, 0.4289, 0.5586, 0.4146, 0.5626, 0.4289, 0.5586, 0.4057, 0.5912, 0.4181, 0.3211, 0.4289, 0.3134, 0.4203, 0.3354, 0.4203, 0.5562, 0.4203, 0.3354, 0.4289, 0.3134, 0.4181, 0.3211, 0.4244, 0.2935, 0.4289, 0.3134, 0.02691, 0.3081, 0.0387, 0.2881, 0.03827, 0.3118, 0.03482, 0.3211, 0.4203, 0.5562, 0.4289, 0.3134, 0.4289, 0.5586, 0.4146, 0.3225, 0.4146, 0.3358, 0.4057, 0.336, 0.4057, 0.3211, 0.04718, 0.5913, 0.04718, 0.5913, 0.0387, 0.2881, 0.04718, 0.29, 0.04718, 0.3069, 0.03827, 0.3118, 0.0387, 0.2881, 0.04718, 0.5913, 0.4057, 0.5912, 0.04718, 0.5913, 0.4057, 0.5912, 0.0387, 0.2881, 0.03827, 0.3118, 0.04718, 0.3069, 0.04718, 0.29, 0.4057, 0.29, 0.4057, 0.3069, 0.4057, 0.5912, 0.4146, 0.5626, 0.4057, 0.5912, 0.04718, 0.29, 0.0387, 0.2881, 0.4057, 0.5912, 0.4289, 0.5586, 0.4289, 0.3134, 0.4244, 0.2935, 0.4146, 0.2894, 0.4057, 0.29, 0.4057, 0.3069, 0.4057, 0.3211, 0.04718, 0.3211, 0.04718, 0.3069, 0.4057, 0.3211, 0.4057, 0.336, 0.04718, 0.336, 0.04718, 0.3211, 0.03827, 0.3118, 0.0387, 0.2881, 0.0387, 0.2881, 0.4057, 0.3211, 0.4057, 0.336, 0.04718, 0.336, 0.04718, 0.3211])
_uv.active_render = True
_uv = me_s4studio_mesh_1_003.uv_layers.new(name='uv_1')
_uv.uv.foreach_set('vector', [0.024, 0.5586, 0.03827, 0.5626, 0.04718, 0.5913, 0.024, 0.5586, 0.03264, 0.5562, 0.03827, 0.5626, 0.03264, 0.5562, 0.03827, 0.5553, 0.03827, 0.5626, 0.04718, 0.5647, 0.03827, 0.5626, 0.03827, 0.5553, 0.4146, 0.5626, 0.03827, 0.5626, 0.04718, 0.5647, 0.4057, 0.5647, 0.03827, 0.5626, 0.04718, 0.5913, 0.04718, 0.5913, 0.024, 0.3346, 0.03264, 0.3354, 0.03264, 0.5562, 0.024, 0.5586, 0.4203, 0.5562, 0.4146, 0.5553, 0.4146, 0.3358, 0.4203, 0.3354, 0.024, 0.3346, 0.0387, 0.2881, 0.02691, 0.3081, 0.04718, 0.5647, 0.03827, 0.5553, 0.04718, 0.5546, 0.4057, 0.336, 0.4146, 0.3358, 0.4146, 0.5553, 0.4057, 0.5546, 0.4146, 0.5553, 0.4057, 0.5647, 0.4057, 0.5546, 0.4146, 0.5626, 0.4057, 0.5647, 0.4146, 0.5553, 0.024, 0.3346, 0.03482, 0.3211, 0.03264, 0.3354, 0.03827, 0.3225, 0.03827, 0.3358, 0.03264, 0.3354, 0.03482, 0.3211, 0.4146, 0.3225, 0.4146, 0.3358, 0.4057, 0.336, 0.4057, 0.3211, 0.4057, 0.336, 0.4057, 0.5546, 0.04718, 0.5546, 0.04718, 0.336, 0.4057, 0.336, 0.4057, 0.5546, 0.04718, 0.5546, 0.04718, 0.336, 0.4146, 0.5553, 0.4057, 0.5546, 0.4057, 0.336, 0.024, 0.3346, 0.02691, 0.3081, 0.03482, 0.3211, 0.4146, 0.3119, 0.4146, 0.2894, 0.4244, 0.2935, 0.4181, 0.3211, 0.03482, 0.3211, 0.03827, 0.3118, 0.03827, 0.3225, 0.04718, 0.3211, 0.03827, 0.3225, 0.03827, 0.3118, 0.04718, 0.3211, 0.03827, 0.3118, 0.04718, 0.3069, 0.04718, 0.3211, 0.04718, 0.3069, 0.4057, 0.3069, 0.04718, 0.3211, 0.4057, 0.3069, 0.4057, 0.3211, 0.4146, 0.3119, 0.4146, 0.3225, 0.4057, 0.3211, 0.4057, 0.3069, 0.0387, 0.2881, 0.4057, 0.5912, 0.4289, 0.5586, 0.4289, 0.3134, 0.4244, 0.2935, 0.4146, 0.2894, 0.4057, 0.29, 0.04718, 0.29, 0.4146, 0.3225, 0.4057, 0.336, 0.4057, 0.3211, 0.4146, 0.3225, 0.4146, 0.3358, 0.4057, 0.336, 0.4146, 0.5553, 0.4057, 0.336, 0.4146, 0.3358, 0.4146, 0.3119, 0.4181, 0.3211, 0.4146, 0.3225, 0.03827, 0.3225, 0.03827, 0.3358, 0.03264, 0.3354, 0.03482, 0.3211, 0.03827, 0.3358, 0.03827, 0.5553, 0.03264, 0.5562, 0.03264, 0.3354, 0.4146, 0.5553, 0.4203, 0.5562, 0.4146, 0.5626, 0.4146, 0.5626, 0.4203, 0.5562, 0.4289, 0.5586, 0.4146, 0.5626, 0.4289, 0.5586, 0.4057, 0.5912, 0.4181, 0.3211, 0.4289, 0.3134, 0.4203, 0.3354, 0.4203, 0.5562, 0.4203, 0.3354, 0.4289, 0.3134, 0.4181, 0.3211, 0.4244, 0.2935, 0.4289, 0.3134, 0.03827, 0.3118, 0.03482, 0.3211, 0.02691, 0.3081, 0.0387, 0.2881, 0.4203, 0.5562, 0.4289, 0.3134, 0.4289, 0.5586, 0.03827, 0.3118, 0.0387, 0.2881, 0.04718, 0.29, 0.04718, 0.3069, 0.4057, 0.3069, 0.4057, 0.3211, 0.04718, 0.3211, 0.04718, 0.3069, 0.4146, 0.3225, 0.4146, 0.3358, 0.4057, 0.336, 0.4057, 0.3211, 0.024, 0.5586, 0.03827, 0.5626, 0.04718, 0.5913, 0.024, 0.5586, 0.03264, 0.5562, 0.03827, 0.5626, 0.03264, 0.5562, 0.03827, 0.5553, 0.03827, 0.5626, 0.04718, 0.5647, 0.03827, 0.5626, 0.03827, 0.5553, 0.4057, 0.5912, 0.04718, 0.5913, 0.03827, 0.5626, 0.04718, 0.5647, 0.4057, 0.5647, 0.4146, 0.5626, 0.4057, 0.3211, 0.4057, 0.336, 0.04718, 0.336, 0.04718, 0.3211, 0.4057, 0.5912, 0.04718, 0.5913, 0.03827, 0.5626, 0.04718, 0.5647, 0.4057, 0.5647, 0.4146, 0.5626, 0.03827, 0.3225, 0.04718, 0.3211, 0.04718, 0.336, 0.03827, 0.3358, 0.03827, 0.3358, 0.03827, 0.5553, 0.03264, 0.5562, 0.03264, 0.3354, 0.04718, 0.3069, 0.04718, 0.29, 0.4057, 0.29, 0.4057, 0.3069, 0.04718, 0.5647, 0.03827, 0.5553, 0.04718, 0.5546, 0.4057, 0.336, 0.4146, 0.3358, 0.4146, 0.5553, 0.4057, 0.5546, 0.4146, 0.5553, 0.4057, 0.5647, 0.4057, 0.5546, 0.4146, 0.5626, 0.4057, 0.5647, 0.4146, 0.5553, 0.024, 0.3346, 0.03482, 0.3211, 0.03264, 0.3354, 0.4203, 0.3354, 0.4146, 0.3358, 0.4146, 0.3225, 0.4181, 0.3211, 0.4146, 0.3225, 0.4146, 0.3358, 0.4057, 0.336, 0.4057, 0.3211, 0.4057, 0.336, 0.4146, 0.3358, 0.4146, 0.5553, 0.4057, 0.5546, 0.024, 0.3346, 0.03264, 0.3354, 0.03264, 0.5562, 0.024, 0.5586, 0.4057, 0.3211, 0.4057, 0.336, 0.04718, 0.336, 0.04718, 0.3211, 0.024, 0.3346, 0.02691, 0.3081, 0.03482, 0.3211, 0.02691, 0.3081, 0.0387, 0.2881, 0.03827, 0.3118, 0.03482, 0.3211, 0.03482, 0.3211, 0.03827, 0.3118, 0.03827, 0.3225, 0.4146, 0.3119, 0.4146, 0.3225, 0.4057, 0.3211, 0.4057, 0.3069, 0.03827, 0.3118, 0.04718, 0.29, 0.0387, 0.2881, 0.04718, 0.3069, 0.04718, 0.29, 0.4057, 0.29, 0.4057, 0.3069, 0.03827, 0.3118, 0.04718, 0.3069, 0.04718, 0.3211, 0.03827, 0.3225, 0.4146, 0.2894, 0.4244, 0.2935, 0.4146, 0.2894, 0.03827, 0.3225, 0.04718, 0.3211, 0.04718, 0.336, 0.03827, 0.3358, 0.4057, 0.5912, 0.4057, 0.5912, 0.4289, 0.5586, 0.4146, 0.3119, 0.4181, 0.3211, 0.4146, 0.3225, 0.4203, 0.3354, 0.4146, 0.3358, 0.4146, 0.3225, 0.4181, 0.3211, 0.4203, 0.5562, 0.4146, 0.5553, 0.4146, 0.3358, 0.4203, 0.3354, 0.4146, 0.5553, 0.4203, 0.5562, 0.4146, 0.5626, 0.4146, 0.5626, 0.4203, 0.5562, 0.4289, 0.5586, 0.4146, 0.5626, 0.4289, 0.5586, 0.4057, 0.5912, 0.4181, 0.3211, 0.4289, 0.3134, 0.4203, 0.3354, 0.4203, 0.5562, 0.4203, 0.3354, 0.4289, 0.3134, 0.4181, 0.3211, 0.4244, 0.2935, 0.4289, 0.3134, 0.4146, 0.3119, 0.4146, 0.2894, 0.4244, 0.2935, 0.4181, 0.3211, 0.4203, 0.5562, 0.4289, 0.3134, 0.4289, 0.5586, 0.4146, 0.3119, 0.4057, 0.3069, 0.4057, 0.29, 0.4146, 0.2894, 0.04718, 0.336, 0.04718, 0.5546, 0.03827, 0.5553, 0.03827, 0.3358, 0.03827, 0.3225, 0.04718, 0.3211, 0.04718, 0.336, 0.03827, 0.3358, 0.024, 0.5586, 0.03827, 0.5626, 0.04718, 0.5913, 0.024, 0.5586, 0.03264, 0.5562, 0.03827, 0.5626, 0.03264, 0.5562, 0.03827, 0.5553, 0.03827, 0.5626, 0.04718, 0.5647, 0.03827, 0.5626, 0.03827, 0.5553, 0.04718, 0.5913, 0.03827, 0.3118, 0.0387, 0.2881, 0.04718, 0.5913, 0.4057, 0.5912, 0.03827, 0.3118, 0.4057, 0.5912, 0.04718, 0.5913, 0.03827, 0.5626, 0.04718, 0.5647, 0.4057, 0.5647, 0.4146, 0.5626, 0.024, 0.3346, 0.03264, 0.3354, 0.03264, 0.5562, 0.024, 0.5586, 0.4203, 0.5562, 0.4146, 0.5553, 0.4146, 0.3358, 0.4203, 0.3354, 0.024, 0.5586, 0.04718, 0.5913, 0.0387, 0.2881, 0.024, 0.3346, 0.04718, 0.5647, 0.03827, 0.5553, 0.04718, 0.5546, 0.4057, 0.3069, 0.4057, 0.3211, 0.04718, 0.3211, 0.04718, 0.3069, 0.4146, 0.5553, 0.4057, 0.5647, 0.4057, 0.5546, 0.4146, 0.5626, 0.4057, 0.5647, 0.4146, 0.5553, 0.024, 0.3346, 0.03482, 0.3211, 0.03264, 0.3354, 0.03827, 0.3225, 0.03827, 0.3358, 0.03264, 0.3354, 0.03482, 0.3211, 0.03827, 0.3358, 0.03827, 0.5553, 0.03264, 0.5562, 0.03264, 0.3354, 0.4057, 0.336, 0.4146, 0.3358, 0.4146, 0.5553, 0.4057, 0.5546, 0.4057, 0.336, 0.4057, 0.5546, 0.04718, 0.5546, 0.04718, 0.336, 0.4057, 0.29, 0.4057, 0.3069, 0.04718, 0.3069, 0.04718, 0.29, 0.024, 0.3346, 0.02691, 0.3081, 0.03482, 0.3211, 0.4146, 0.3119, 0.4146, 0.2894, 0.4244, 0.2935, 0.4181, 0.3211, 0.03482, 0.3211, 0.03827, 0.3118, 0.03827, 0.3225, 0.4146, 0.3119, 0.4146, 0.3225, 0.4057, 0.3211, 0.4057, 0.3069, 0.4057, 0.29, 0.04718, 0.29, 0.0387, 0.2881, 0.02691, 0.3081, 0.024, 0.3346, 0.024, 0.5586, 0.04718, 0.5913, 0.4057, 0.5912, 0.4289, 0.5586, 0.4289, 0.3134, 0.4244, 0.2935, 0.4146, 0.2894, 0.4057, 0.5546, 0.4057, 0.5647, 0.04718, 0.5647, 0.04718, 0.5546, 0.03827, 0.3118, 0.04718, 0.3069, 0.04718, 0.3211, 0.03827, 0.3225, 0.04718, 0.29, 0.03827, 0.3118, 0.02691, 0.3081, 0.024, 0.3346, 0.024, 0.5586, 0.04718, 0.5913, 0.4057, 0.5912, 0.4289, 0.5586, 0.4289, 0.3134, 0.4244, 0.2935, 0.4146, 0.2894, 0.4057, 0.29, 0.03827, 0.3225, 0.04718, 0.3211, 0.04718, 0.336, 0.03827, 0.3358, 0.4146, 0.3119, 0.4181, 0.3211, 0.4146, 0.3225, 0.03827, 0.3225, 0.03827, 0.3358, 0.03264, 0.3354, 0.03482, 0.3211, 0.03827, 0.3358, 0.03827, 0.5553, 0.03264, 0.5562, 0.03264, 0.3354, 0.4146, 0.5553, 0.4203, 0.5562, 0.4146, 0.5626, 0.4146, 0.5626, 0.4203, 0.5562, 0.4289, 0.5586, 0.4146, 0.5626, 0.4289, 0.5586, 0.4057, 0.5912, 0.4181, 0.3211, 0.4289, 0.3134, 0.4203, 0.3354, 0.4203, 0.5562, 0.4203, 0.3354, 0.4289, 0.3134, 0.4181, 0.3211, 0.4244, 0.2935, 0.4289, 0.3134, 0.02691, 0.3081, 0.0387, 0.2881, 0.03827, 0.3118, 0.03482, 0.3211, 0.4203, 0.5562, 0.4289, 0.3134, 0.4289, 0.5586, 0.03827, 0.3118, 0.0387, 0.2881, 0.04718, 0.29, 0.04718, 0.3069, 0.4057, 0.336, 0.4146, 0.3358, 0.4146, 0.5553, 0.4057, 0.5546, 0.4146, 0.3225, 0.4146, 0.3358, 0.4057, 0.336, 0.4057, 0.3211, 0.024, 0.5586, 0.03827, 0.5626, 0.04718, 0.5913, 0.024, 0.5586, 0.03264, 0.5562, 0.03827, 0.5626, 0.03264, 0.5562, 0.03827, 0.5553, 0.03827, 0.5626, 0.04718, 0.5647, 0.03827, 0.5626, 0.03827, 0.5553, 0.03827, 0.5626, 0.04718, 0.5913, 0.024, 0.5586, 0.4057, 0.5912, 0.04718, 0.5913, 0.03827, 0.5626, 0.04718, 0.5647, 0.4057, 0.5647, 0.4146, 0.5626, 0.024, 0.3346, 0.03264, 0.3354, 0.03264, 0.5562, 0.024, 0.5586, 0.4203, 0.5562, 0.4146, 0.5553, 0.4146, 0.3358, 0.4203, 0.3354, 0.4146, 0.2894, 0.4244, 0.2935, 0.4146, 0.2894, 0.04718, 0.5647, 0.03827, 0.5553, 0.04718, 0.5546, 0.04718, 0.336, 0.04718, 0.5546, 0.03827, 0.5553, 0.03827, 0.3358, 0.4146, 0.5553, 0.4057, 0.5647, 0.4057, 0.5546, 0.4146, 0.5626, 0.4057, 0.5647, 0.4146, 0.5553, 0.024, 0.3346, 0.03482, 0.3211, 0.03264, 0.3354, 0.4203, 0.3354, 0.4146, 0.3358, 0.4146, 0.3225, 0.4181, 0.3211, 0.03827, 0.3225, 0.04718, 0.3211, 0.04718, 0.336, 0.03827, 0.3358, 0.04718, 0.3069, 0.04718, 0.29, 0.4057, 0.29, 0.4057, 0.3069, 0.04718, 0.3069, 0.04718, 0.29, 0.4057, 0.29, 0.4057, 0.3069, 0.024, 0.3346, 0.02691, 0.3081, 0.03482, 0.3211, 0.4146, 0.3119, 0.4146, 0.2894, 0.4244, 0.2935, 0.4181, 0.3211, 0.03482, 0.3211, 0.03827, 0.3118, 0.03827, 0.3225, 0.4146, 0.3119, 0.4146, 0.3225, 0.4057, 0.3211, 0.4057, 0.3069, 0.02691, 0.3081, 0.03827, 0.3118, 0.0387, 0.2881, 0.4057, 0.336, 0.4146, 0.3358, 0.4146, 0.5553, 0.4057, 0.5546, 0.4146, 0.3119, 0.4146, 0.3225, 0.4057, 0.3211, 0.4057, 0.3069, 0.03827, 0.3225, 0.04718, 0.3211, 0.04718, 0.336, 0.03827, 0.3358, 0.4244, 0.2935, 0.4146, 0.2894, 0.4146, 0.2894, 0.4146, 0.3119, 0.4181, 0.3211, 0.4146, 0.3225, 0.4146, 0.3225, 0.4181, 0.3211, 0.4203, 0.3354, 0.4146, 0.3358, 0.4146, 0.3358, 0.4203, 0.3354, 0.4203, 0.5562, 0.4146, 0.5553, 0.4146, 0.5553, 0.4203, 0.5562, 0.4146, 0.5626, 0.4146, 0.5626, 0.4203, 0.5562, 0.4289, 0.5586, 0.4146, 0.5626, 0.4289, 0.5586, 0.4057, 0.5912, 0.4181, 0.3211, 0.4289, 0.3134, 0.4203, 0.3354, 0.4203, 0.5562, 0.4203, 0.3354, 0.4289, 0.3134, 0.4181, 0.3211, 0.4244, 0.2935, 0.4289, 0.3134, 0.04718, 0.3069, 0.04718, 0.3211, 0.03827, 0.3225, 0.0387, 0.2881, 0.0387, 0.2881, 0.02691, 0.3081, 0.4203, 0.5562, 0.4289, 0.3134, 0.4289, 0.5586, 0.03827, 0.3118, 0.0387, 0.2881, 0.04718, 0.29, 0.04718, 0.3069, 0.4057, 0.3211, 0.4057, 0.336, 0.04718, 0.336, 0.04718, 0.3211, 0.4057, 0.29, 0.4146, 0.2894, 0.4146, 0.3119, 0.4057, 0.3069, 0.024, 0.5586, 0.03827, 0.5626, 0.04718, 0.5913, 0.024, 0.5586, 0.03264, 0.5562, 0.03827, 0.5626, 0.03264, 0.5562, 0.03827, 0.5553, 0.03827, 0.5626, 0.04718, 0.5647, 0.03827, 0.5626, 0.03827, 0.5553, 0.03827, 0.5626, 0.04718, 0.5647, 0.04718, 0.5913, 0.04718, 0.5913, 0.4057, 0.5647, 0.4057, 0.5912, 0.4057, 0.5912, 0.4057, 0.5647, 0.4146, 0.5626, 0.024, 0.3346, 0.03264, 0.3354, 0.03264, 0.5562, 0.024, 0.5586, 0.03827, 0.3225, 0.03827, 0.3358, 0.03264, 0.3354, 0.03482, 0.3211, 0.4057, 0.5546, 0.4057, 0.5647, 0.04718, 0.5647, 0.04718, 0.5546, 0.04718, 0.5647, 0.03827, 0.5553, 0.04718, 0.5546, 0.4057, 0.3069, 0.4057, 0.3211, 0.04718, 0.3211, 0.04718, 0.3069, 0.4146, 0.5553, 0.4057, 0.5647, 0.4057, 0.5546, 0.4146, 0.5626, 0.4057, 0.5647, 0.4146, 0.5553, 0.024, 0.3346, 0.03482, 0.3211, 0.03264, 0.3354, 0.4203, 0.3354, 0.4146, 0.3358, 0.4146, 0.3225, 0.4181, 0.3211, 0.4057, 0.29, 0.4146, 0.2894, 0.4146, 0.3119, 0.4057, 0.3069, 0.04718, 0.3069, 0.04718, 0.29, 0.4057, 0.29, 0.4057, 0.3069, 0.04718, 0.336, 0.04718, 0.5546, 0.03827, 0.5553, 0.03827, 0.3358, 0.4057, 0.336, 0.4057, 0.5546, 0.04718, 0.5546, 0.04718, 0.336, 0.024, 0.3346, 0.02691, 0.3081, 0.03482, 0.3211, 0.02691, 0.3081, 0.0387, 0.2881, 0.03827, 0.3118, 0.03482, 0.3211, 0.03482, 0.3211, 0.03827, 0.3118, 0.03827, 0.3225, 0.024, 0.5586, 0.04718, 0.5913, 0.0387, 0.2881, 0.02691, 0.3081, 0.024, 0.3346, 0.03827, 0.3118, 0.04718, 0.3069, 0.03827, 0.3225, 0.4057, 0.5546, 0.4057, 0.5647, 0.04718, 0.5647, 0.04718, 0.5546, 0.04718, 0.3069, 0.04718, 0.3211, 0.03827, 0.3225, 0.4057, 0.5912, 0.04718, 0.5913, 0.03827, 0.5626, 0.4146, 0.5626, 0.4057, 0.29, 0.4146, 0.2894, 0.4146, 0.3119, 0.4057, 0.3069, 0.4146, 0.3119, 0.4181, 0.3211, 0.4146, 0.3225, 0.4203, 0.3354, 0.4146, 0.3358, 0.4146, 0.3225, 0.4181, 0.3211, 0.4203, 0.5562, 0.4146, 0.5553, 0.4146, 0.3358, 0.4203, 0.3354, 0.4146, 0.5553, 0.4203, 0.5562, 0.4146, 0.5626, 0.4146, 0.5626, 0.4203, 0.5562, 0.4289, 0.5586, 0.4146, 0.5626, 0.4289, 0.5586, 0.4057, 0.5912, 0.4181, 0.3211, 0.4289, 0.3134, 0.4203, 0.3354, 0.4203, 0.5562, 0.4203, 0.3354, 0.4289, 0.3134, 0.4181, 0.3211, 0.4244, 0.2935, 0.4289, 0.3134, 0.02691, 0.3081, 0.0387, 0.2881, 0.03827, 0.3118, 0.03482, 0.3211, 0.4203, 0.5562, 0.4289, 0.3134, 0.4289, 0.5586, 0.03827, 0.3118, 0.0387, 0.2881, 0.04718, 0.29, 0.04718, 0.3069, 0.4057, 0.5546, 0.4057, 0.5647, 0.04718, 0.5647, 0.04718, 0.5546, 0.03827, 0.3118, 0.0387, 0.2881, 0.04718, 0.29, 0.04718, 0.3069, 0.024, 0.5586, 0.03827, 0.5626, 0.04718, 0.5913, 0.024, 0.5586, 0.03264, 0.5562, 0.03827, 0.5626, 0.03264, 0.5562, 0.03827, 0.5553, 0.03827, 0.5626, 0.04718, 0.5647, 0.03827, 0.5626, 0.03827, 0.5553, 0.04718, 0.5913, 0.04718, 0.5913, 0.4057, 0.5912, 0.4057, 0.5546, 0.4057, 0.5647, 0.04718, 0.5647, 0.04718, 0.5546, 0.4057, 0.5912, 0.04718, 0.5913, 0.03827, 0.5626, 0.04718, 0.5647, 0.4057, 0.5647, 0.4146, 0.5626, 0.024, 0.3346, 0.03264, 0.3354, 0.03264, 0.5562, 0.024, 0.5586, 0.4203, 0.5562, 0.4146, 0.5553, 0.4146, 0.3358, 0.4203, 0.3354, 0.04718, 0.336, 0.04718, 0.5546, 0.03827, 0.5553, 0.03827, 0.3358, 0.04718, 0.5647, 0.03827, 0.5553, 0.04718, 0.5546, 0.4057, 0.3069, 0.4057, 0.3211, 0.04718, 0.3211, 0.04718, 0.3069, 0.4146, 0.5553, 0.4057, 0.5647, 0.4057, 0.5546, 0.4146, 0.5626, 0.4057, 0.5647, 0.4146, 0.5553, 0.024, 0.3346, 0.03482, 0.3211, 0.03264, 0.3354, 0.03827, 0.3225, 0.03827, 0.3358, 0.03264, 0.3354, 0.03482, 0.3211, 0.4057, 0.29, 0.4146, 0.2894, 0.4146, 0.3119, 0.4057, 0.3069, 0.4057, 0.336, 0.4057, 0.5546, 0.04718, 0.5546, 0.04718, 0.336, 0.04718, 0.336, 0.04718, 0.5546, 0.03827, 0.5553, 0.03827, 0.3358, 0.04718, 0.336, 0.04718, 0.5546, 0.03827, 0.5553, 0.03827, 0.3358, 0.024, 0.3346, 0.02691, 0.3081, 0.03482, 0.3211, 0.4146, 0.3119, 0.4146, 0.2894, 0.4244, 0.2935, 0.4181, 0.3211, 0.03482, 0.3211, 0.03827, 0.3118, 0.03827, 0.3225, 0.4146, 0.3119, 0.4146, 0.3225, 0.4057, 0.3211, 0.4057, 0.3069, 0.4057, 0.336, 0.4057, 0.5546, 0.04718, 0.5546, 0.04718, 0.336, 0.03827, 0.3118, 0.04718, 0.3069, 0.04718, 0.3211, 0.03827, 0.3225, 0.4146, 0.3225, 0.4146, 0.3358, 0.4057, 0.336, 0.4057, 0.3211, 0.4146, 0.3119, 0.4181, 0.3211, 0.4146, 0.3225, 0.02691, 0.3081, 0.0387, 0.2881, 0.03827, 0.3118, 0.03482, 0.3211, 0.03827, 0.3358, 0.03827, 0.5553, 0.03264, 0.5562, 0.03264, 0.3354, 0.4146, 0.5553, 0.4203, 0.5562, 0.4146, 0.5626, 0.4146, 0.5626, 0.4203, 0.5562, 0.4289, 0.5586, 0.4146, 0.5626, 0.4289, 0.5586, 0.4057, 0.5912, 0.4181, 0.3211, 0.4289, 0.3134, 0.4203, 0.3354, 0.4203, 0.5562, 0.4203, 0.3354, 0.4289, 0.3134, 0.4181, 0.3211, 0.4244, 0.2935, 0.4289, 0.3134, 0.4146, 0.3119, 0.4146, 0.2894, 0.4244, 0.2935, 0.4181, 0.3211, 0.4203, 0.5562, 0.4289, 0.3134, 0.4289, 0.5586, 0.4057, 0.29, 0.4146, 0.2894, 0.4146, 0.3119, 0.4057, 0.3069, 0.4057, 0.3069, 0.4057, 0.3211, 0.04718, 0.3211, 0.04718, 0.3069, 0.03827, 0.3225, 0.04718, 0.3211, 0.04718, 0.336, 0.03827, 0.3358, 0.024, 0.5586, 0.03827, 0.5626, 0.04718, 0.5913, 0.024, 0.5586, 0.03264, 0.5562, 0.03827, 0.5626, 0.03264, 0.5562, 0.03827, 0.5553, 0.03827, 0.5626, 0.04718, 0.5647, 0.03827, 0.5626, 0.03827, 0.5553, 0.04718, 0.5647, 0.4057, 0.5647, 0.04718, 0.5913, 0.4057, 0.3211, 0.4057, 0.336, 0.04718, 0.336, 0.04718, 0.3211, 0.024, 0.3346, 0.03264, 0.3354, 0.03264, 0.5562, 0.024, 0.5586, 0.03827, 0.3358, 0.03827, 0.5553, 0.03264, 0.5562, 0.03264, 0.3354, 0.4057, 0.5546, 0.4057, 0.5647, 0.04718, 0.5647, 0.04718, 0.5546, 0.04718, 0.5647, 0.03827, 0.5553, 0.04718, 0.5546, 0.4057, 0.336, 0.4057, 0.5546, 0.04718, 0.5546, 0.04718, 0.336, 0.4146, 0.5553, 0.4057, 0.5647, 0.4057, 0.5546, 0.4146, 0.5626, 0.4057, 0.5647, 0.4146, 0.5553, 0.024, 0.3346, 0.03482, 0.3211, 0.03264, 0.3354, 0.4203, 0.3354, 0.4146, 0.3358, 0.4146, 0.3225, 0.4181, 0.3211, 0.4057, 0.29, 0.4146, 0.2894, 0.4146, 0.3119, 0.4057, 0.3069, 0.4057, 0.5546, 0.4057, 0.5647, 0.04718, 0.5647, 0.04718, 0.5546, 0.04718, 0.336, 0.04718, 0.5546, 0.03827, 0.5553, 0.03827, 0.3358, 0.4057, 0.3211, 0.4057, 0.336, 0.04718, 0.336, 0.04718, 0.3211, 0.024, 0.3346, 0.02691, 0.3081, 0.03482, 0.3211, 0.4244, 0.2935, 0.4181, 0.3211, 0.4146, 0.3119, 0.4146, 0.2894, 0.03482, 0.3211, 0.03827, 0.3118, 0.03827, 0.3225, 0.03827, 0.3118, 0.04718, 0.3069, 0.04718, 0.3211, 0.03827, 0.3225, 0.0, 0.0, 0.04718, 0.5913, 0.4057, 0.5912, 0.03827, 0.3118, 0.04718, 0.3069, 0.03827, 0.3225, 0.4057, 0.3211, 0.4057, 0.3069, 0.4146, 0.3119, 0.4146, 0.3225, 0.4244, 0.2935, 0.4146, 0.2894, 0.4146, 0.2894, 0.03827, 0.3118, 0.0387, 0.2881, 0.04718, 0.29, 0.04718, 0.3069, 0.4146, 0.3119, 0.4181, 0.3211, 0.4146, 0.3225, 0.03827, 0.3225, 0.03827, 0.3358, 0.03264, 0.3354, 0.03482, 0.3211, 0.03827, 0.3358, 0.03827, 0.5553, 0.03264, 0.5562, 0.03264, 0.3354, 0.4146, 0.5553, 0.4203, 0.5562, 0.4146, 0.5626, 0.4146, 0.5626, 0.4203, 0.5562, 0.4289, 0.5586, 0.4146, 0.5626, 0.4289, 0.5586, 0.4057, 0.5912, 0.4181, 0.3211, 0.4289, 0.3134, 0.4203, 0.3354, 0.4203, 0.5562, 0.4203, 0.3354, 0.4289, 0.3134, 0.4181, 0.3211, 0.4244, 0.2935, 0.4289, 0.3134, 0.02691, 0.3081, 0.0387, 0.2881, 0.03827, 0.3118, 0.03482, 0.3211, 0.4203, 0.5562, 0.4289, 0.3134, 0.4289, 0.5586, 0.4146, 0.3225, 0.4146, 0.3358, 0.4057, 0.336, 0.4057, 0.3211, 0.04718, 0.5913, 0.04718, 0.5913, 0.0387, 0.2881, 0.04718, 0.29, 0.04718, 0.3069, 0.03827, 0.3118, 0.0387, 0.2881, 0.04718, 0.5913, 0.4057, 0.5912, 0.04718, 0.5913, 0.4057, 0.5912, 0.0387, 0.2881, 0.03827, 0.3118, 0.04718, 0.3069, 0.04718, 0.29, 0.4057, 0.29, 0.4057, 0.3069, 0.4057, 0.5912, 0.4146, 0.5626, 0.4057, 0.5912, 0.04718, 0.29, 0.0387, 0.2881, 0.4057, 0.5912, 0.4289, 0.5586, 0.4289, 0.3134, 0.4244, 0.2935, 0.4146, 0.2894, 0.4057, 0.29, 0.4057, 0.3069, 0.4057, 0.3211, 0.04718, 0.3211, 0.04718, 0.3069, 0.4057, 0.3211, 0.4057, 0.336, 0.04718, 0.336, 0.04718, 0.3211, 0.03827, 0.3118, 0.0387, 0.2881, 0.0387, 0.2881, 0.4057, 0.3211, 0.4057, 0.336, 0.04718, 0.336, 0.04718, 0.3211])
me_s4studio_mesh_1_003.materials.append(mat_diffuse_031)
me_s4studio_mesh_1_003.update()
me_s4studio_mesh_1_003.normals_split_custom_set([tuple(v) for v in zip(*[iter([-0.7794, 0.2797, -0.5606, -0.4804, 0.7777, 0.4055, -0.1207, 0.7579, -0.6411, -0.7794, 0.2797, -0.5606, -0.8533, 0.2395, 0.4632, -0.4804, 0.7777, 0.4055, -0.8533, 0.2395, 0.4632, -0.448, 0.2497, 0.8585, -0.4804, 0.7777, 0.4055, -0.05304, 0.7418, 0.6685, -0.4804, 0.7777, 0.4055, -0.448, 0.2497, 0.8585, 0.2083, 0.8417, -0.4981, 0.9926, -0.0008682, -0.1213, 0.6347, 0.7723, 0.02493, 0.6347, 0.7532, -0.1727, -0.4923, -0.862, -0.1207, -0.09771, -0.4753, -0.8744, -0.1758, 0.9398, 0.2929, -0.3066, 0.6535, 0.692, 0.5114, -0.008211, 0.8593, 0.4951, 0.4267, 0.7568, -0.2446, 0.9696, 0.006735, -0.4902, -0.2745, -0.8273, -0.8785, -0.2065, -0.4307, -0.8838, 0.05899, -0.4642, -0.5097, 0.009817, -0.8603, -0.8132, 0.1875, 0.551, 0.2765, 0.9011, -0.3342, -0.6201, 0.4216, 0.6616, -0.05304, 0.7418, 0.6685, -0.448, 0.2497, 0.8585, -0.07657, 0.2414, 0.9674, 0.0761, 0.01773, -0.9969, 0.4563, 0.01778, -0.8896, 0.479, -0.479, -0.7356, 0.07668, -0.2352, -0.9689, -0.7439, 0.5884, 0.3169, 0.05265, 0.742, 0.6683, 0.07538, 0.2415, 0.9675, 0.7283, 0.5363, -0.4266, 0.05265, 0.742, 0.6683, -0.7439, 0.5884, 0.3169, -0.5263, -0.6585, -0.538, -0.7668, -0.4673, 0.44, -0.8559, -0.04182, 0.5155, -0.4197, 0.8666, 0.2701, -0.4564, 0.8896, 0.01603, -0.8561, 0.5151, 0.0416, -0.8321, 0.4515, 0.322, 0.4192, 0.8668, 0.2701, 0.4563, 0.8897, 0.01619, 0.0761, 0.997, 0.01595, 0.06813, 0.9491, 0.3075, 0.7053, -0.3403, 0.6219, 0.07538, 0.2415, 0.9675, -0.07657, 0.2414, 0.9674, -0.07666, -0.01602, 0.9969, 0.0761, 0.01773, -0.9969, 0.07668, -0.2352, -0.9689, -0.07647, -0.2433, -0.9669, -0.0761, 0.01773, -0.9969, -0.7439, 0.5884, 0.3169, 0.07538, 0.2415, 0.9675, 0.7053, -0.3403, 0.6219, -0.5263, -0.6585, -0.538, -0.8352, -0.4995, 0.2301, -0.7668, -0.4673, 0.44, -0.1052, 0.4621, -0.8806, 0.7045, 0.3298, -0.6284, 0.6484, 0.2998, -0.6998, -0.419, 0.2851, -0.8621, -0.7668, -0.4673, 0.44, -0.421, -0.8212, 0.3852, -0.3489, 0.3585, 0.8658, 0.08787, -0.07748, 0.9931, -0.3489, 0.3585, 0.8658, -0.421, -0.8212, 0.3852, 0.08787, -0.07748, 0.9931, -0.421, -0.8212, 0.3852, -0.06593, -0.8054, 0.5891, 0.08787, -0.07748, 0.9931, -0.06593, -0.8054, 0.5891, 0.07772, -0.8005, 0.5943, 0.08787, -0.07748, 0.9931, 0.07772, -0.8005, 0.5943, 0.2285, 0.2746, 0.934, 0.2555, 0.637, 0.7273, 0.4192, 0.8668, 0.2701, 0.06813, 0.9491, 0.3075, 0.06945, 0.5938, 0.8016, -0.9511, 0.04092, -0.306, 0.09245, -0.7877, 0.6091, 0.7831, -0.3159, 0.5357, 0.8188, 0.1839, 0.5437, 0.6677, 0.4252, 0.611, 0.08005, 0.5004, 0.8621, 0.05085, 0.8153, 0.5768, -0.05741, 0.8154, 0.5761, 0.6952, -0.5114, 0.5052, 0.7053, -0.3403, 0.6219, 0.2285, 0.2746, 0.934, 0.6952, -0.5114, 0.5052, 0.4591, -0.01194, 0.8883, 0.7053, -0.3403, 0.6219, -0.7439, 0.5884, 0.3169, 0.7053, -0.3403, 0.6219, 0.4591, -0.01194, 0.8883, 0.2558, -0.7277, 0.6364, 0.8311, -0.3234, 0.4524, 0.6952, -0.5114, 0.5052, -0.3489, 0.3585, 0.8658, -0.4565, -0.01624, 0.8896, -0.8559, -0.04182, 0.5155, -0.7668, -0.4673, 0.44, -0.4565, -0.01624, 0.8896, -0.448, 0.2497, 0.8585, -0.8533, 0.2395, 0.4632, -0.8559, -0.04182, 0.5155, -0.7439, 0.5884, 0.3169, 0.8501, 0.2409, 0.4682, 0.7283, 0.5363, -0.4266, 0.7283, 0.5363, -0.4266, 0.8501, 0.2409, 0.4682, 0.7752, 0.4452, -0.4481, 0.7283, 0.5363, -0.4266, 0.7752, 0.4452, -0.4481, 0.475, 0.1619, -0.8649, 0.8311, -0.3234, 0.4524, 0.8189, -0.1869, -0.5427, 0.8553, -0.04152, 0.5164, 0.9489, 0.03046, 0.3142, 0.8553, -0.04152, 0.5164, 0.8189, -0.1869, -0.5427, 0.8311, -0.3234, 0.4524, 0.6676, -0.4278, -0.6093, 0.8189, -0.1869, -0.5427, -0.421, -0.8212, 0.3852, -0.7668, -0.4673, 0.44, -0.8352, -0.4995, 0.2301, -0.4432, -0.5991, 0.6668, 0.8501, 0.2409, 0.4682, 0.8189, -0.1869, -0.5427, 0.7752, 0.4452, -0.4481, -0.468, 0.5228, 0.7125, -0.1346, 0.2066, 0.9691, -0.0671, 0.2078, 0.9759, -0.06948, 0.5938, 0.8016, -0.5123, 0.8453, -0.1518, -0.9143, 0.3908, -0.1063, -0.9143, 0.4039, 0.02929, -0.5122, 0.8587, -0.01318, 0.4192, 0.8668, 0.2701, 0.4563, 0.8897, 0.01619, 0.0761, 0.997, 0.01595, 0.06813, 0.9491, 0.3075, -0.9018, 0.1589, -0.4018, -0.4804, 0.4056, -0.7776, -0.1426, 0.1284, -0.9814, -0.9018, 0.1589, -0.4018, -0.8532, 0.4633, -0.2394, -0.4804, 0.4056, -0.7776, -0.8532, 0.4633, -0.2394, -0.448, 0.8585, -0.2497, -0.4804, 0.4056, -0.7776, -0.05304, 0.6686, -0.7418, -0.4804, 0.4056, -0.7776, -0.448, 0.8585, -0.2497, 0.1413, 0.1295, -0.9815, -0.1426, 0.1284, -0.9814, -0.4804, 0.4056, -0.7776, -0.05304, 0.6686, -0.7418, 0.05304, 0.6686, -0.7418, 0.4795, 0.4077, -0.7771, 0.06813, 0.3092, -0.9485, 0.0761, 0.01773, -0.9969, -0.0761, 0.01773, -0.9969, -0.07061, 0.3122, -0.9474, 0.1413, 0.1295, -0.9815, -0.1426, 0.1284, -0.9814, -0.4804, 0.4056, -0.7776, -0.05304, 0.6686, -0.7418, 0.05304, 0.6686, -0.7418, 0.4795, 0.4077, -0.7771, -0.4278, 0.3432, -0.8362, -0.07061, 0.3122, -0.9474, -0.0761, 0.01773, -0.9969, -0.4564, 0.01762, -0.8896, -0.4564, 0.8896, 0.01603, -0.448, 0.8585, -0.2497, -0.8532, 0.4633, -0.2394, -0.8561, 0.5151, 0.0416, -0.06948, 0.5938, 0.8016, -0.0671, 0.2078, 0.9759, 0.06696, 0.2077, 0.9759, 0.06945, 0.5938, 0.8016, -0.05304, 0.6686, -0.7418, -0.448, 0.8585, -0.2497, -0.07657, 0.9674, -0.2414, 0.9908, -0.1188, -0.06495, 0.884, -0.1454, -0.4444, 0.8151, 0.2952, -0.4985, 0.9862, 0.139, -0.09039, 0.4486, 0.8582, -0.2495, 0.05304, 0.6686, -0.7418, 0.07657, 0.9674, -0.2414, 0.4795, 0.4077, -0.7771, 0.05304, 0.6686, -0.7418, 0.4486, 0.8582, -0.2495, -0.9525, 0.2749, 0.1312, -0.8321, 0.4515, 0.322, -0.8561, 0.5151, 0.0416, -0.5097, 0.009817, -0.8603, -0.8838, 0.05899, -0.4642, -0.8361, 0.3118, -0.4514, -0.419, 0.2851, -0.8621, 0.8367, -0.3912, -0.3833, 0.884, -0.1454, -0.4444, 0.9908, -0.1188, -0.06495, 0.915, -0.4023, -0.02948, -0.9906, 0.1059, -0.08671, -0.8838, 0.05899, -0.4642, -0.8785, -0.2065, -0.4307, -0.9864, -0.152, -0.06221, 0.5594, 0.2111, 0.8015, -0.5087, 0.1741, 0.8432, -0.4845, -0.1097, 0.8679, 0.5304, -0.2567, 0.808, 0.06813, 0.9491, 0.3075, 0.0761, 0.997, 0.01595, -0.0761, 0.997, 0.01595, -0.06809, 0.9491, 0.3075, -0.9525, 0.2749, 0.1312, -0.8721, 0.1559, 0.4638, -0.8321, 0.4515, 0.322, -0.8721, 0.1559, 0.4638, -0.8367, 0.1558, 0.5251, -0.468, 0.5228, 0.7125, -0.8321, 0.4515, 0.322, -0.8321, 0.4515, 0.322, -0.468, 0.5228, 0.7125, -0.4197, 0.8666, 0.2701, 0.2555, 0.637, 0.7273, 0.4192, 0.8668, 0.2701, 0.06813, 0.9491, 0.3075, 0.06945, 0.5938, 0.8016, -0.1275, -0.6628, 0.7379, -0.5018, -0.38, 0.777, -0.7684, 0.05339, 0.6377, -0.06948, 0.5938, 0.8016, -0.0671, 0.2078, 0.9759, 0.06696, 0.2077, 0.9759, 0.06945, 0.5938, 0.8016, -0.468, 0.5228, 0.7125, -0.06948, 0.5938, 0.8016, -0.06809, 0.9491, 0.3075, -0.4197, 0.8666, 0.2701, -0.36, -0.8979, -0.2533, -0.4659, -0.8846, 0.02052, 0.03442, -0.9845, -0.1722, -0.4197, 0.8666, 0.2701, -0.06809, 0.9491, 0.3075, -0.0761, 0.997, 0.01595, -0.4564, 0.8896, 0.01603, 0.383, 0.9002, -0.2074, -0.3193, -0.537, -0.7808, -0.2612, 0.8812, -0.3941, 0.2555, 0.637, 0.7273, 0.8312, 0.4525, 0.3231, 0.4192, 0.8668, 0.2701, 0.8554, 0.5163, 0.04222, 0.4563, 0.8897, 0.01619, 0.4192, 0.8668, 0.2701, 0.8312, 0.4525, 0.3231, 0.8499, 0.4688, -0.2407, 0.4486, 0.8582, -0.2495, 0.4563, 0.8897, 0.01619, 0.8554, 0.5163, 0.04222, 0.4486, 0.8582, -0.2495, 0.8499, 0.4688, -0.2407, 0.4795, 0.4077, -0.7771, 0.4795, 0.4077, -0.7771, 0.8499, 0.4688, -0.2407, 0.8996, 0.1651, -0.4043, 0.4795, 0.4077, -0.7771, 0.8996, 0.1651, -0.4043, 0.1413, 0.1295, -0.9815, 0.8312, 0.4525, 0.3231, 0.9519, 0.2771, 0.1306, 0.8554, 0.5163, 0.04222, 0.9489, 0.3142, -0.03046, 0.8554, 0.5163, 0.04222, 0.9519, 0.2771, 0.1306, 0.8312, 0.4525, 0.3231, 0.8711, 0.1569, 0.4654, 0.9519, 0.2771, 0.1306, 0.8351, 0.1577, 0.527, 0.8351, 0.1577, 0.527, 0.8711, 0.1569, 0.4654, 0.8312, 0.4525, 0.3231, 0.8499, 0.4688, -0.2407, 0.9519, 0.2771, 0.1306, 0.8996, 0.1651, -0.4043, 0.2558, -0.7277, 0.6364, 0.07772, -0.8005, 0.5943, 0.05157, -0.817, -0.5743, 0.08093, -0.5031, -0.8604, 0.9908, -0.1041, 0.08654, 0.9862, 0.1538, 0.06204, 0.8152, 0.3857, 0.432, 0.8839, -0.05725, 0.4641, 0.7998, -0.3779, 0.4664, 0.9136, -0.3918, 0.1089, 0.9908, -0.1041, 0.08654, 0.8839, -0.05725, 0.4641, -0.9018, 0.1587, -0.4021, -0.4802, 0.4053, -0.7779, -0.1424, 0.1271, -0.9816, -0.9018, 0.1587, -0.4021, -0.8532, 0.4633, -0.2394, -0.4802, 0.4053, -0.7779, -0.8532, 0.4633, -0.2394, -0.448, 0.8585, -0.2497, -0.4802, 0.4053, -0.7779, -0.05306, 0.6681, -0.7422, -0.4802, 0.4053, -0.7779, -0.448, 0.8585, -0.2497, 0.09645, 0.0613, 0.9934, 0.4246, -0.496, 0.7574, 0.2765, 0.9011, -0.3342, 0.09645, 0.0613, 0.9934, 0.09245, -0.7877, 0.6091, 0.4246, -0.496, 0.7574, 0.475, 0.1619, -0.8649, -0.1207, 0.7579, -0.6411, -0.4804, 0.7777, 0.4055, -0.05304, 0.7418, 0.6685, 0.05265, 0.742, 0.6683, 0.7283, 0.5363, -0.4266, -0.9525, 0.2749, 0.1312, -0.8561, 0.5151, 0.0416, -0.8532, 0.4633, -0.2394, -0.9018, 0.1589, -0.4018, 0.7431, -0.5089, -0.4345, 0.479, -0.479, -0.7356, 0.4563, 0.01778, -0.8896, 0.8554, 0.04314, -0.5162, -0.7785, -0.2904, 0.5563, -0.1758, 0.9398, 0.2929, 0.2765, 0.9011, -0.3342, -0.8132, 0.1875, 0.551, -0.05306, 0.6681, -0.7422, -0.448, 0.8585, -0.2497, -0.07657, 0.9674, -0.2414, 0.06964, 0.8026, -0.5924, 0.06813, 0.3092, -0.9485, -0.07061, 0.3122, -0.9474, -0.09348, 0.8004, -0.5922, 0.4486, 0.8582, -0.2495, 0.05306, 0.6681, -0.7422, 0.07657, 0.9674, -0.2414, 0.4793, 0.4073, -0.7774, 0.05306, 0.6681, -0.7422, 0.4486, 0.8582, -0.2495, -0.9525, 0.2749, 0.1312, -0.8321, 0.4515, 0.322, -0.8561, 0.5151, 0.0416, -0.4278, 0.3432, -0.8362, -0.4564, 0.01762, -0.8896, -0.856, 0.0425, -0.5151, -0.8008, 0.3701, -0.471, -0.8838, 0.1468, 0.4443, -0.8788, -0.1202, 0.4617, -0.4845, -0.1097, 0.8679, -0.5087, 0.1741, 0.8432, 0.0761, 0.997, 0.01595, 0.4563, 0.8897, 0.01619, 0.4486, 0.8582, -0.2495, 0.07657, 0.9674, -0.2414, 0.0761, 0.997, 0.01595, 0.07657, 0.9674, -0.2414, -0.07657, 0.9674, -0.2414, -0.0761, 0.997, 0.01595, 0.05157, -0.817, -0.5743, 0.07772, -0.8005, 0.5943, -0.06593, -0.8054, 0.5891, -0.05127, -0.8171, -0.5742, -0.9525, 0.2749, 0.1312, -0.8721, 0.1559, 0.4638, -0.8321, 0.4515, 0.322, 0.8351, 0.1577, 0.527, 0.8351, 0.1577, 0.527, 0.8711, 0.1569, 0.4654, 0.8312, 0.4525, 0.3231, -0.8321, 0.4515, 0.322, -0.468, 0.5228, 0.7125, -0.4197, 0.8666, 0.2701, -0.5624, 0.758, -0.3305, -0.8361, 0.3118, -0.4514, -0.9143, 0.3908, -0.1063, -0.5123, 0.8453, -0.1518, 0.6518, 0.7482, -0.1242, 0.6517, 0.7582, -0.02163, 0.736, 0.6671, -0.1151, 0.6485, 0.4273, 0.6299, 0.5594, 0.2111, 0.8015, 0.5304, -0.2567, 0.808, 0.5635, -0.8018, 0.199, 0.5635, -0.8251, -0.04024, 0.5274, -0.4099, -0.7442, 0.5585, 0.05311, -0.8278, 0.6484, 0.2998, -0.6998, 0.9057, 0.4064, -0.1205, 0.07657, 0.9674, -0.2414, 0.05306, 0.6681, -0.7422, -0.05306, 0.6681, -0.7422, -0.07657, 0.9674, -0.2414, -0.4497, 0.8032, 0.3907, -0.5122, 0.8587, -0.01318, -0.9143, 0.4039, 0.02929, -0.8359, 0.3927, 0.3836, -0.5018, -0.38, 0.777, -0.1275, -0.6628, 0.7379, -0.5002, 0.4361, 0.7481, -0.3066, 0.6535, 0.692, -0.2446, 0.9696, 0.006735, -0.3661, 0.6834, -0.6316, 0.383, 0.9002, -0.2074, -0.2612, 0.8812, -0.3941, -0.2668, 0.4417, -0.8565, -0.4659, -0.8846, 0.02052, -0.36, -0.8979, -0.2533, -0.9339, -0.05792, 0.3527, -0.4197, 0.8666, 0.2701, -0.06809, 0.9491, 0.3075, -0.0761, 0.997, 0.01595, -0.4564, 0.8896, 0.01603, 0.2555, 0.637, 0.7273, 0.8312, 0.4525, 0.3231, 0.4192, 0.8668, 0.2701, -0.4197, 0.8666, 0.2701, -0.4564, 0.8896, 0.01603, -0.8561, 0.5151, 0.0416, -0.8321, 0.4515, 0.322, -0.4564, 0.8896, 0.01603, -0.448, 0.8585, -0.2497, -0.8532, 0.4633, -0.2394, -0.8561, 0.5151, 0.0416, 0.4486, 0.8582, -0.2495, 0.8499, 0.4688, -0.2407, 0.4793, 0.4073, -0.7774, 0.4793, 0.4073, -0.7774, 0.8499, 0.4688, -0.2407, 0.8995, 0.1649, -0.4046, 0.4793, 0.4073, -0.7774, 0.8995, 0.1649, -0.4046, 0.1411, 0.1282, -0.9817, 0.8312, 0.4525, 0.3231, 0.9519, 0.2771, 0.1306, 0.8554, 0.5163, 0.04222, 0.9489, 0.3142, -0.03046, 0.8554, 0.5163, 0.04222, 0.9519, 0.2771, 0.1306, 0.8312, 0.4525, 0.3231, 0.8711, 0.1569, 0.4654, 0.9519, 0.2771, 0.1306, -0.8721, 0.1559, 0.4638, -0.8367, 0.1558, 0.5251, -0.468, 0.5228, 0.7125, -0.8321, 0.4515, 0.322, 0.8499, 0.4688, -0.2407, 0.9519, 0.2771, 0.1306, 0.8995, 0.1649, -0.4046, -0.468, 0.5228, 0.7125, -0.1346, 0.2066, 0.9691, -0.0671, 0.2078, 0.9759, -0.06948, 0.5938, 0.8016, 0.0761, 0.997, 0.01595, 0.4563, 0.8897, 0.01619, 0.4486, 0.8582, -0.2495, 0.07657, 0.9674, -0.2414, -0.8361, 0.3118, -0.4514, -0.8838, 0.05899, -0.4642, -0.9906, 0.1059, -0.08671, -0.9143, 0.3908, -0.1063, -0.9018, 0.1589, -0.4018, -0.4804, 0.4056, -0.7776, -0.1426, 0.1284, -0.9814, -0.9018, 0.1589, -0.4018, -0.8532, 0.4633, -0.2394, -0.4804, 0.4056, -0.7776, -0.8532, 0.4633, -0.2394, -0.448, 0.8585, -0.2497, -0.4804, 0.4056, -0.7776, -0.05304, 0.6686, -0.7418, -0.4804, 0.4056, -0.7776, -0.448, 0.8585, -0.2497, 0.9926, -0.0008682, -0.1213, -0.3661, 0.6834, -0.6316, -0.2446, 0.9696, 0.006735, 0.1411, 0.1282, -0.9817, -0.1424, 0.1271, -0.9816, -0.4802, 0.4053, -0.7779, -0.05306, 0.6681, -0.7422, 0.05306, 0.6681, -0.7422, 0.4793, 0.4073, -0.7774, -0.8132, 0.1875, 0.551, -0.856, 0.0425, -0.5151, -0.794, -0.4022, -0.4558, -0.7785, -0.2904, 0.5563, 0.8499, 0.4688, -0.2407, 0.4486, 0.8582, -0.2495, 0.4563, 0.8897, 0.01619, 0.8554, 0.5163, 0.04222, 0.08093, -0.5031, -0.8604, 0.6676, -0.4278, -0.6093, 0.5937, -0.4565, -0.6626, -0.05304, 0.6686, -0.7418, -0.448, 0.8585, -0.2497, -0.07657, 0.9674, -0.2414, -0.0761, 0.01773, -0.9969, -0.07647, -0.2433, -0.9669, -0.4654, -0.4244, -0.7767, -0.4564, 0.01762, -0.8896, 0.4486, 0.8582, -0.2495, 0.05304, 0.6686, -0.7418, 0.07657, 0.9674, -0.2414, 0.4795, 0.4077, -0.7771, 0.05304, 0.6686, -0.7418, 0.4486, 0.8582, -0.2495, -0.9525, 0.2749, 0.1312, -0.8321, 0.4515, 0.322, -0.8561, 0.5151, 0.0416, 0.8554, 0.5163, 0.04222, 0.4563, 0.8897, 0.01619, 0.4192, 0.8668, 0.2701, 0.8312, 0.4525, 0.3231, -0.3489, 0.3585, 0.8658, 0.08787, -0.07748, 0.9931, -0.07666, -0.01602, 0.9969, -0.4565, -0.01624, 0.8896, 0.5143, -0.8395, 0.1756, -0.5018, -0.38, 0.777, -0.9339, -0.05792, 0.3527, 0.5145, -0.8574, 0.01321, -0.06948, 0.5938, 0.8016, -0.0671, 0.2078, 0.9759, 0.06696, 0.2077, 0.9759, 0.06944, 0.5938, 0.8016, -0.9525, 0.2749, 0.1312, -0.8721, 0.1559, 0.4638, -0.8321, 0.4515, 0.322, 0.8351, 0.1577, 0.527, 0.8351, 0.1577, 0.527, 0.8711, 0.1569, 0.4654, 0.8312, 0.4525, 0.3231, -0.8321, 0.4515, 0.322, -0.468, 0.5228, 0.7125, -0.4197, 0.8666, 0.2701, 0.2555, 0.637, 0.7273, 0.4192, 0.8668, 0.2701, 0.06813, 0.9491, 0.3075, 0.06944, 0.5938, 0.8016, -0.5002, 0.4361, 0.7481, -0.1275, -0.6628, 0.7379, -0.6694, -0.6889, -0.278, 0.0761, 0.997, 0.01595, 0.4563, 0.8897, 0.01619, 0.4486, 0.8582, -0.2495, 0.07657, 0.9674, -0.2414, 0.2559, 0.7284, -0.6356, 0.4192, 0.2716, -0.8663, 0.06813, 0.3092, -0.9485, 0.06964, 0.8026, -0.5924, -0.4197, 0.8666, 0.2701, -0.06809, 0.9491, 0.3075, -0.0761, 0.997, 0.01595, -0.4564, 0.8896, 0.01603, 0.6677, 0.4252, 0.611, 0.5933, 0.4557, 0.6636, 0.08005, 0.5004, 0.8621, 0.2555, 0.637, 0.7273, 0.8312, 0.4525, 0.3231, 0.4192, 0.8668, 0.2701, 0.6952, -0.5114, 0.5052, 0.8311, -0.3234, 0.4524, 0.8553, -0.04152, 0.5164, 0.4591, -0.01194, 0.8883, 0.4591, -0.01194, 0.8883, 0.8553, -0.04152, 0.5164, 0.8501, 0.2409, 0.4682, -0.7439, 0.5884, 0.3169, 0.4486, 0.8582, -0.2495, 0.8499, 0.4688, -0.2407, 0.4795, 0.4077, -0.7771, 0.4795, 0.4077, -0.7771, 0.8499, 0.4688, -0.2407, 0.8996, 0.1652, -0.4043, 0.4795, 0.4077, -0.7771, 0.8996, 0.1652, -0.4043, 0.1413, 0.1295, -0.9815, 0.8312, 0.4525, 0.3231, 0.9519, 0.2771, 0.1306, 0.8554, 0.5163, 0.04222, 0.9489, 0.3142, -0.03046, 0.8554, 0.5163, 0.04222, 0.9519, 0.2771, 0.1306, 0.8312, 0.4525, 0.3231, 0.8711, 0.1569, 0.4654, 0.9519, 0.2771, 0.1306, 0.5143, -0.8395, 0.1756, 0.9136, -0.3918, 0.1089, 0.7998, -0.3779, 0.4664, 0.736, 0.6671, -0.1151, 0.5141, 0.832, 0.2084, 0.6485, 0.4273, 0.6299, 0.8499, 0.4688, -0.2407, 0.9519, 0.2771, 0.1306, 0.8996, 0.1652, -0.4043, -0.468, 0.5228, 0.7125, -0.1346, 0.2066, 0.9691, -0.0671, 0.2078, 0.9759, -0.06948, 0.5938, 0.8016, 0.2285, 0.2746, 0.934, 0.7053, -0.3403, 0.6219, -0.07666, -0.01602, 0.9969, 0.08787, -0.07748, 0.9931, 0.06696, 0.2077, 0.9759, 0.1343, 0.2063, 0.9692, 0.2555, 0.637, 0.7273, 0.06944, 0.5938, 0.8016, -0.7785, -0.2904, 0.5563, -0.4923, -0.862, -0.1207, -0.1758, 0.9398, 0.2929, -0.7785, -0.2904, 0.5563, -0.794, -0.4022, -0.4558, -0.4923, -0.862, -0.1207, -0.794, -0.4022, -0.4558, -0.4654, -0.4244, -0.7767, -0.4923, -0.862, -0.1207, -0.1276, -0.7576, -0.6401, -0.4923, -0.862, -0.1207, -0.4654, -0.4244, -0.7767, -0.4923, -0.862, -0.1207, -0.1276, -0.7576, -0.6401, -0.09771, -0.4753, -0.8744, -0.09771, -0.4753, -0.8744, 0.186, -0.7648, -0.6168, 0.09245, -0.7877, 0.6091, 0.09245, -0.7877, 0.6091, 0.186, -0.7648, -0.6168, 0.4467, -0.7579, 0.4755, -0.9525, 0.2749, 0.1312, -0.8561, 0.5151, 0.0416, -0.8532, 0.4633, -0.2394, -0.9018, 0.1587, -0.4021, 0.7998, -0.3779, 0.4664, 0.8839, -0.05725, 0.4641, 0.5114, -0.008211, 0.8593, 0.4351, -0.3347, 0.8359, 0.07538, 0.2415, 0.9675, 0.05265, 0.742, 0.6683, -0.05304, 0.7418, 0.6685, -0.07657, 0.2414, 0.9674, -0.1276, -0.7576, -0.6401, -0.4654, -0.4244, -0.7767, -0.07647, -0.2433, -0.9669, 0.06945, 0.5938, 0.8016, 0.06813, 0.9491, 0.3075, -0.06809, 0.9491, 0.3075, -0.06948, 0.5938, 0.8016, 0.479, -0.479, -0.7356, 0.186, -0.7648, -0.6168, 0.07668, -0.2352, -0.9689, 0.4467, -0.7579, 0.4755, 0.186, -0.7648, -0.6168, 0.479, -0.479, -0.7356, -0.8132, 0.1875, 0.551, -0.8008, 0.3701, -0.471, -0.856, 0.0425, -0.5151, 0.8554, 0.04314, -0.5162, 0.4563, 0.01778, -0.8896, 0.4192, 0.2716, -0.8663, 0.8306, 0.3247, -0.4524, 0.6518, 0.7482, -0.1242, 0.9057, 0.4064, -0.1205, -0.5624, 0.758, -0.3305, -0.5123, 0.8453, -0.1518, -0.09348, 0.8004, -0.5922, -0.05741, 0.8154, 0.5761, 0.05085, 0.8153, 0.5768, 0.06964, 0.8026, -0.5924, -0.0761, 0.997, 0.01595, -0.07657, 0.9674, -0.2414, -0.448, 0.8585, -0.2497, -0.4564, 0.8896, 0.01603, 0.0761, 0.997, 0.01595, 0.07657, 0.9674, -0.2414, -0.07657, 0.9674, -0.2414, -0.0761, 0.997, 0.01595, -0.8132, 0.1875, 0.551, -0.6201, 0.4216, 0.6616, -0.8008, 0.3701, -0.471, -0.8721, 0.1559, 0.4638, -0.8367, 0.1558, 0.5251, -0.468, 0.5228, 0.7125, -0.8321, 0.4515, 0.322, -0.8008, 0.3701, -0.471, -0.5016, 0.7144, -0.4879, -0.4278, 0.3432, -0.8362, -0.7794, 0.2797, -0.5606, -0.1207, 0.7579, -0.6411, -0.4432, -0.5991, 0.6668, -0.8352, -0.4995, 0.2301, -0.5263, -0.6585, -0.538, -0.1275, -0.6628, 0.7379, 0.5143, -0.8395, 0.1756, 0.7998, -0.3779, 0.4664, 0.07668, -0.2352, -0.9689, 0.186, -0.7648, -0.6168, -0.1276, -0.7576, -0.6401, -0.07647, -0.2433, -0.9669, -0.09348, 0.8004, -0.5922, -0.07061, 0.3122, -0.9474, -0.4278, 0.3432, -0.8362, 0.383, 0.9002, -0.2074, -0.3661, 0.6834, -0.6316, 0.9926, -0.0008682, -0.1213, 0.2083, 0.8417, -0.4981, -0.9339, -0.05792, 0.3527, -0.36, -0.8979, -0.2533, 0.5644, -0.8059, -0.1787, 0.5145, -0.8574, 0.01321, 0.2559, 0.7284, -0.6356, 0.8306, 0.3247, -0.4524, 0.4192, 0.2716, -0.8663, 0.5152, -0.1735, -0.8393, 0.884, -0.1454, -0.4444, 0.8367, -0.3912, -0.3833, 0.4215, -0.4452, -0.79, 0.5023, 0.2791, -0.8184, 0.8151, 0.2952, -0.4985, 0.884, -0.1454, -0.4444, 0.5152, -0.1735, -0.8393, 0.479, -0.479, -0.7356, 0.7431, -0.5089, -0.4345, 0.4467, -0.7579, 0.4755, 0.4467, -0.7579, 0.4755, 0.7431, -0.5089, -0.4345, 0.7831, -0.3159, 0.5357, 0.4467, -0.7579, 0.4755, 0.7831, -0.3159, 0.5357, 0.09245, -0.7877, 0.6091, 0.8306, 0.3247, -0.4524, 0.8188, 0.1839, 0.5437, 0.8554, 0.04314, -0.5162, 0.9489, -0.0299, -0.3142, 0.8554, 0.04314, -0.5162, 0.8188, 0.1839, 0.5437, 0.8306, 0.3247, -0.4524, 0.6677, 0.4252, 0.611, 0.8188, 0.1839, 0.5437, 0.6485, 0.4273, 0.6299, 0.5141, 0.832, 0.2084, -0.4497, 0.8032, 0.3907, -0.4183, 0.4441, 0.7923, 0.7431, -0.5089, -0.4345, 0.8188, 0.1839, 0.5437, 0.7831, -0.3159, 0.5357, -0.5016, 0.7144, -0.4879, -0.9511, 0.04092, -0.306, -0.05741, 0.8154, 0.5761, -0.09348, 0.8004, -0.5922, 0.07657, 0.9674, -0.2414, 0.05304, 0.6686, -0.7418, -0.05304, 0.6686, -0.7418, -0.07657, 0.9674, -0.2414, -0.1275, -0.6628, 0.7379, -0.7684, 0.05339, 0.6377, -0.5018, -0.38, 0.777, 0.5143, -0.8395, 0.1756, -0.9839, -0.03521, -0.1753, 0.781, 0.4561, 0.4267, -0.2023, 0.8894, 0.4099, -0.2446, 0.9696, 0.006735, 0.4951, 0.4267, 0.7568, 0.9926, -0.0008682, -0.1213, 0.4951, 0.4267, 0.7568, 0.8152, 0.3857, 0.432, 0.9926, -0.0008682, -0.1213, 0.6347, 0.7723, 0.02493, 0.9926, -0.0008682, -0.1213, 0.8152, 0.3857, 0.432, 0.0, 0.0, 0.0, 0.6162, 0.3846, -0.6873, 0.2694, -7.879e-05, -7.683e-05, 0.9862, 0.139, -0.09039, 0.6347, 0.7532, -0.1727, 0.6347, 0.7723, 0.02493, 0.9862, 0.1538, 0.06204, 0.5635, -0.8251, -0.04024, 0.5635, -0.8018, 0.199, -0.48, -0.6843, 0.5489, -0.7382, -0.6643, 0.1176, -0.7382, -0.6745, 0.01205, -0.482, -0.7761, -0.4065, -0.9525, 0.2749, 0.1312, -0.8561, 0.5151, 0.0416, -0.8532, 0.4633, -0.2394, -0.9018, 0.1589, -0.4018, 0.8499, 0.4688, -0.2407, 0.4486, 0.8582, -0.2495, 0.4563, 0.8897, 0.01619, 0.8554, 0.5163, 0.04222, -0.0761, 0.997, 0.01595, -0.07657, 0.9674, -0.2414, -0.448, 0.8585, -0.2497, -0.4564, 0.8896, 0.01603, 0.6347, 0.7723, 0.02493, 0.8152, 0.3857, 0.432, 0.9862, 0.1538, 0.06204, 0.5145, -0.8574, 0.01321, 0.915, -0.4023, -0.02948, 0.9136, -0.3918, 0.1089, 0.5143, -0.8395, 0.1756, 0.8151, 0.2952, -0.4985, 0.6347, 0.7532, -0.1727, 0.9862, 0.139, -0.09039, 0.2083, 0.8417, -0.4981, 0.6347, 0.7532, -0.1727, 0.8151, 0.2952, -0.4985, -0.3066, 0.6535, 0.692, 0.4351, -0.3347, 0.8359, 0.5114, -0.008211, 0.8593, -0.8359, 0.3927, 0.3836, -0.8838, 0.1468, 0.4443, -0.5087, 0.1741, 0.8432, -0.4183, 0.4441, 0.7923, 0.06696, 0.2077, 0.9759, 0.1343, 0.2063, 0.9692, 0.2555, 0.637, 0.7273, 0.06945, 0.5938, 0.8016, 0.0761, 0.997, 0.01595, 0.07657, 0.9674, -0.2414, -0.07657, 0.9674, -0.2414, -0.0761, 0.997, 0.01595, -0.07666, -0.01602, 0.9969, -0.07657, 0.2414, 0.9674, -0.448, 0.2497, 0.8585, -0.4565, -0.01624, 0.8896, -0.9906, 0.1206, 0.06478, -0.9864, -0.1372, 0.09022, -0.8788, -0.1202, 0.4617, -0.8838, 0.1468, 0.4443, -0.3066, 0.6535, 0.692, -0.5002, 0.4361, 0.7481, 0.4351, -0.3347, 0.8359, 0.1085, -0.6222, -0.7753, 0.03442, -0.9845, -0.1722, -0.4659, -0.8846, 0.02052, 0.4215, -0.4452, -0.79, 0.4351, -0.3347, 0.8359, -0.1275, -0.6628, 0.7379, 0.7998, -0.3779, 0.4664, 0.5644, -0.8059, -0.1787, 0.8367, -0.3912, -0.3833, 0.915, -0.4023, -0.02948, 0.5145, -0.8574, 0.01321, 0.9908, -0.1188, -0.06495, 0.9862, 0.139, -0.09039, 0.9862, 0.1538, 0.06204, 0.9908, -0.1041, 0.08654, -0.468, 0.5228, 0.7125, -0.06948, 0.5938, 0.8016, -0.06809, 0.9491, 0.3075, -0.4197, 0.8666, 0.2701, 0.4192, 0.8668, 0.2701, 0.4563, 0.8897, 0.01619, 0.0761, 0.997, 0.01595, 0.06813, 0.9491, 0.3075, 0.5644, -0.8059, -0.1787, 0.4215, -0.4452, -0.79, 0.8367, -0.3912, -0.3833, -0.5002, 0.4361, 0.7481, -0.6694, -0.6889, -0.278, -0.1275, -0.6628, 0.7379, 0.4351, -0.3347, 0.8359, -0.4564, 0.01762, -0.8896, -0.4654, -0.4244, -0.7767, -0.794, -0.4022, -0.4558, -0.856, 0.0425, -0.5151, 0.8151, 0.2952, -0.4985, 0.5023, 0.2791, -0.8184, 0.2083, 0.8417, -0.4981, 0.2083, 0.8417, -0.4981, 0.5023, 0.2791, -0.8184, -0.2612, 0.8812, -0.3941, 0.2083, 0.8417, -0.4981, -0.2612, 0.8812, -0.3941, -0.3193, -0.537, -0.7808, 0.4215, -0.4452, -0.79, -0.2668, 0.4417, -0.8565, 0.5152, -0.1735, -0.8393, 0.3276, -0.09107, -0.9404, 0.5152, -0.1735, -0.8393, -0.2668, 0.4417, -0.8565, 0.4215, -0.4452, -0.79, -0.4659, -0.8846, 0.02052, -0.2668, 0.4417, -0.8565, 0.8319, 0.5322, -0.1573, 0.5933, 0.4557, 0.6636, 0.6677, 0.4252, 0.611, 0.8306, 0.3247, -0.4524, 0.5023, 0.2791, -0.8184, -0.2668, 0.4417, -0.8565, -0.2612, 0.8812, -0.3941, 0.05085, 0.8153, 0.5768, 0.08005, 0.5004, 0.8621, 0.2559, 0.7284, -0.6356, 0.06964, 0.8026, -0.5924, 0.06945, 0.5938, 0.8016, 0.06813, 0.9491, 0.3075, -0.06809, 0.9491, 0.3075, -0.06948, 0.5938, 0.8016, -0.8359, 0.3927, 0.3836, -0.9143, 0.4039, 0.02929, -0.9906, 0.1206, 0.06478, -0.8838, 0.1468, 0.4443, 0.5304, -0.2567, 0.808, -0.48, -0.6843, 0.5489, 0.5635, -0.8018, 0.199, 0.5304, -0.2567, 0.808, -0.4845, -0.1097, 0.8679, -0.48, -0.6843, 0.5489, -0.4845, -0.1097, 0.8679, -0.8788, -0.1202, 0.4617, -0.48, -0.6843, 0.5489, -0.7382, -0.6643, 0.1176, -0.48, -0.6843, 0.5489, -0.8788, -0.1202, 0.4617, -0.1276, -0.7576, -0.6401, 0.186, -0.7648, -0.6168, -0.09771, -0.4753, -0.8744, 0.06813, 0.9491, 0.3075, 0.0761, 0.997, 0.01595, -0.0761, 0.997, 0.01595, -0.06809, 0.9491, 0.3075, -0.5263, -0.6585, -0.538, -0.8559, -0.04182, 0.5155, -0.8533, 0.2395, 0.4632, -0.7794, 0.2797, -0.5606, -0.4564, 0.8896, 0.01603, -0.448, 0.8585, -0.2497, -0.8532, 0.4633, -0.2394, -0.8561, 0.5151, 0.0416, 0.07657, 0.9674, -0.2414, 0.05304, 0.6686, -0.7418, -0.05304, 0.6686, -0.7418, -0.07657, 0.9674, -0.2414, -0.7382, -0.6643, 0.1176, -0.8788, -0.1202, 0.4617, -0.9864, -0.1372, 0.09022, -0.9906, 0.1059, -0.08671, -0.9864, -0.152, -0.06221, -0.9864, -0.1372, 0.09022, -0.9906, 0.1206, 0.06478, -0.8785, -0.2065, -0.4307, -0.7382, -0.6745, 0.01205, -0.9864, -0.152, -0.06221, -0.482, -0.7761, -0.4065, -0.7382, -0.6745, 0.01205, -0.8785, -0.2065, -0.4307, 0.5594, 0.2111, 0.8015, -0.4183, 0.4441, 0.7923, -0.5087, 0.1741, 0.8432, 0.8554, 0.5163, 0.04222, 0.4563, 0.8897, 0.01619, 0.4192, 0.8668, 0.2701, 0.8312, 0.4525, 0.3231, 0.06696, 0.2077, 0.9759, 0.1343, 0.2063, 0.9692, 0.2555, 0.637, 0.7273, 0.06945, 0.5938, 0.8016, -0.9864, -0.152, -0.06221, -0.7382, -0.6745, 0.01205, -0.7382, -0.6643, 0.1176, -0.9864, -0.1372, 0.09022, -0.0761, 0.997, 0.01595, -0.07657, 0.9674, -0.2414, -0.448, 0.8585, -0.2497, -0.4564, 0.8896, 0.01603, -0.9143, 0.3908, -0.1063, -0.9906, 0.1059, -0.08671, -0.9906, 0.1206, 0.06478, -0.9143, 0.4039, 0.02929, 0.5594, 0.2111, 0.8015, 0.6485, 0.4273, 0.6299, -0.4183, 0.4441, 0.7923, 0.6676, -0.4278, -0.6093, 0.8311, -0.3234, 0.4524, 0.8319, -0.5319, 0.1582, 0.5937, -0.4565, -0.6626, -0.4183, 0.4441, 0.7923, -0.4497, 0.8032, 0.3907, -0.8359, 0.3927, 0.3836, -0.468, 0.5228, 0.7125, -0.06948, 0.5938, 0.8016, -0.06809, 0.9491, 0.3075, -0.4197, 0.8666, 0.2701, -0.4432, -0.5991, 0.6668, -0.1207, 0.7579, -0.6411, 0.475, 0.1619, -0.8649, -0.5016, 0.7144, -0.4879, -0.09348, 0.8004, -0.5922, -0.4278, 0.3432, -0.8362, 0.2285, 0.2746, 0.934, 0.07772, -0.8005, 0.5943, 0.2558, -0.7277, 0.6364, 0.6952, -0.5114, 0.5052, 0.6484, 0.2998, -0.6998, 0.7045, 0.3298, -0.6284, 0.9057, 0.4064, -0.1205, -0.4497, 0.8032, 0.3907, 0.736, 0.6671, -0.1151, 0.6517, 0.7582, -0.02163, -0.5122, 0.8587, -0.01318, -0.5624, 0.758, -0.3305, -0.419, 0.2851, -0.8621, -0.8361, 0.3118, -0.4514, -0.4197, 0.8666, 0.2701, -0.4564, 0.8896, 0.01603, -0.8561, 0.5151, 0.0416, -0.8321, 0.4515, 0.322, 0.8839, -0.05725, 0.4641, 0.8152, 0.3857, 0.432, 0.4951, 0.4267, 0.7568, 0.5114, -0.008211, 0.8593, -0.8785, -0.2065, -0.4307, -0.4902, -0.2745, -0.8273, -0.482, -0.7761, -0.4065, -0.482, -0.7761, -0.4065, -0.4902, -0.2745, -0.8273, 0.5274, -0.4099, -0.7442, -0.482, -0.7761, -0.4065, 0.5274, -0.4099, -0.7442, 0.5635, -0.8251, -0.04024, -0.419, 0.2851, -0.8621, 0.5585, 0.05311, -0.8278, -0.5097, 0.009817, -0.8603, -0.3157, -0.09095, -0.9445, -0.5097, 0.009817, -0.8603, 0.5585, 0.05311, -0.8278, -0.419, 0.2851, -0.8621, 0.6484, 0.2998, -0.6998, 0.5585, 0.05311, -0.8278, -0.6201, 0.4216, 0.6616, 0.2765, 0.9011, -0.3342, -0.5016, 0.7144, -0.4879, -0.8008, 0.3701, -0.471, -0.4902, -0.2745, -0.8273, 0.5585, 0.05311, -0.8278, 0.5274, -0.4099, -0.7442, 0.4192, 0.2716, -0.8663, 0.4563, 0.01778, -0.8896, 0.0761, 0.01773, -0.9969, 0.06813, 0.3092, -0.9485, -0.1758, 0.9398, 0.2929, 0.09645, 0.0613, 0.9934, 0.2765, 0.9011, -0.3342, -0.05127, -0.8171, -0.5742, -0.06593, -0.8054, 0.5891, -0.421, -0.8212, 0.3852, -0.4432, -0.5991, 0.6668, 0.0, 0.0, 0.0, 0.2694, -7.879e-05, -7.683e-05, 0.0007032, -0.9999, -0.01617, 0.09245, -0.7877, 0.6091, -0.9511, 0.04092, -0.306, 0.4246, -0.496, 0.7574, -0.5122, 0.8587, -0.01318, 0.6517, 0.7582, -0.02163, 0.6518, 0.7482, -0.1242, -0.5123, 0.8453, -0.1518, 0.383, 0.9002, -0.2074, 0.2083, 0.8417, -0.4981, -0.3193, -0.537, -0.7808, -0.05127, -0.8171, -0.5742, -0.4432, -0.5991, 0.6668, 0.475, 0.1619, -0.8649, 0.7752, 0.4452, -0.4481, 0.8189, -0.1869, -0.5427, 0.6676, -0.4278, -0.6093, 0.08093, -0.5031, -0.8604, 0.05157, -0.817, -0.5743, 0.06944, 0.5938, 0.8016, 0.06813, 0.9491, 0.3075, -0.06809, 0.9491, 0.3075, -0.06948, 0.5938, 0.8016, 0.915, -0.4023, -0.02948, 0.9908, -0.1188, -0.06495, 0.9908, -0.1041, 0.08654, 0.9136, -0.3918, 0.1089, -0.4497, 0.8032, 0.3907, 0.5141, 0.832, 0.2084, 0.736, 0.6671, -0.1151, 0.06813, 0.9491, 0.3075, 0.0761, 0.997, 0.01595, -0.0761, 0.997, 0.01595, -0.06809, 0.9491, 0.3075])] * 3)])

# ---- objects
ob_tinyliving_lovelyloveseat_cushion_003 = bpy.data.objects.new('TinyLiving_LovelyLoveseat_Cushion.003', me_s4studio_mesh_1_003)

# ---- transforms, parenting, visibility, modifiers, constraints
ob_tinyliving_lovelyloveseat_cushion_003.location = (0.0, 0.7489, -0.002939)
ob_tinyliving_lovelyloveseat_cushion_003.rotation_euler = (1.667, -1.034e-18, 2.141e-17)
ob_tinyliving_lovelyloveseat_cushion_003.color = (0.8, 0.8, 0.8, 1.0)

# ---- collection membership
col_collection.objects.link(ob_tinyliving_lovelyloveseat_cushion_003)

# ---- scene / render settings (as saved in the file)
scene.frame_start = 1; scene.frame_end = 250; scene.frame_set(1)
scene.render.engine = 'BLENDER_EEVEE_NEXT'
scene.cycles.sampling_pattern = 'TABULATED_SOBOL'
scene.view_settings.view_transform = 'Filmic'
bpy.context.view_layer.update()

# ---- added for rendering (the .blend has no active camera and no usable light): camera, sun
cam_auto = bpy.data.cameras.new('AutoCamera')
cam_auto.lens = 50.0
cam_auto.sensor_width = 36.0
cam_auto.clip_end = 1000.0
ob_auto_camera = bpy.data.objects.new('AutoCamera', cam_auto)
scene.collection.objects.link(ob_auto_camera)
ob_auto_camera.location = (2.22734, -2.74574, 1.80725)
ob_auto_camera.rotation_euler = (1.09748, -7.21219e-08, 0.694738)
scene.camera = ob_auto_camera
light_auto_sun = bpy.data.lights.new('AutoSun', 'SUN')
light_auto_sun.energy = 3.0
light_auto_sun.angle = 0.0523599
ob_auto_sun = bpy.data.objects.new('AutoSun', light_auto_sun)
scene.collection.objects.link(ob_auto_sun)
ob_auto_sun.rotation_euler = (0.872665, 0.174533, 0.523599)
bpy.context.view_layer.update()
